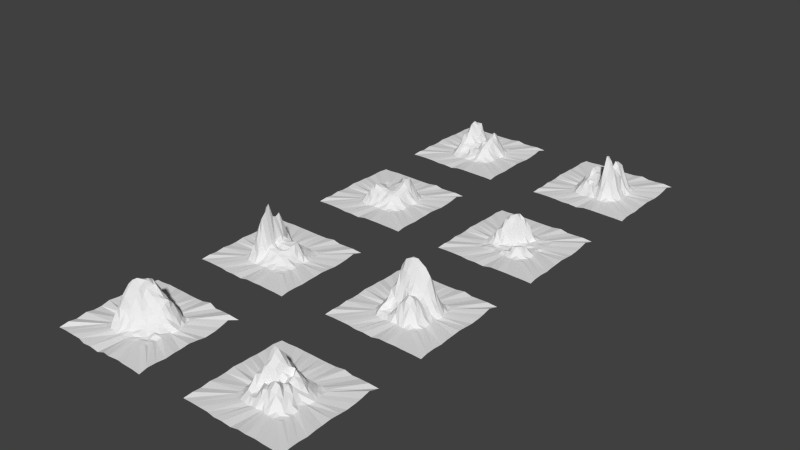 # Source: Mountain_B.blend  (saved by Blender 2.72.0; exported with 4.5.12 LTS)
import bpy
from mathutils import Matrix  # noqa: F401  (used for matrix-valued properties, if any)

bpy.ops.wm.read_factory_settings(use_empty=True)
scene = bpy.context.scene
scene.name = 'Scene'

# ---- collections
col_collection_1 = bpy.data.collections.new('Collection 1'); scene.collection.children.link(col_collection_1)

# ---- world
world_world = bpy.data.worlds.new('World'); scene.world = world_world
world_world.color = (0.05088, 0.05088, 0.05088)
world_world.use_sun_shadow = False
world_world.sun_shadow_jitter_overblur = 0.0
world_world.cycles.sampling_method = 'MANUAL'
world_world.cycles.sample_map_resolution = 256

# ---- meshes
me_landscape_011 = bpy.data.meshes.new('Landscape.011')
me_landscape_011.from_pydata([(-0.4964, -0.4975, 0.002561), (-0.4942, -0.4418, 0.004037), (-0.4859, -0.3476, -0.00545), (-0.5135, -0.2323, -0.002412), (-0.5152, -0.1548, -0.01054), (-0.515, -0.09106, 0.01608), (-0.5114, 0.003246, -0.0179), (-0.5025, 0.08542, 0.0002984), (-0.4954, 0.1617, 0.01566), (-0.5003, 0.2544, -0.002198), (-0.4933, 0.3067, -0.003553), (-0.498, 0.4159, -0.003199), (-0.5004, 0.5004, -0.0005306), (-0.4134, -0.5032, 0.0002723), (-0.4211, -0.4062, -0.005422), (-0.4148, -0.3475, 0.04634), (-0.4154, -0.2674, 0.144), (-0.406, -0.1717, 0.1919), (-0.4295, -0.07787, 0.2058), (-0.4288, -0.01335, 0.181), (-0.408, 0.09357, 0.1745), (-0.4358, 0.1733, 0.1268), (-0.4193, 0.2532, 0.07397), (-0.4097, 0.3313, 0.02383), (-0.3972, 0.3949, 0.004967), (-0.4182, 0.4979, 0.003679), (-0.3326, -0.5002, 0.001743), (-0.3502, -0.4247, 0.07851), (-0.3362, -0.3349, 0.2557), (-0.3221, -0.2559, 0.4736), (-0.3335, -0.1674, 0.5753), (-0.3443, -0.09699, 0.5569), (-0.3226, 0.003733, 0.3659), (-0.318, 0.09798, 0.4455), (-0.3352, 0.1622, 0.4153), (-0.33, 0.2591, 0.2686), (-0.3316, 0.3304, 0.1546), (-0.3485, 0.414, 0.04743), (-0.3347, 0.4894, -0.007443), (-0.25, -0.5, 7.082e-06), (-0.2333, -0.3994, 0.147), (-0.2498, -0.3337, 0.4044), (-0.2408, -0.2615, 0.6509), (-0.231, -0.153, 0.7096), (-0.2319, -0.09509, 0.918), (-0.2405, -0.002325, 0.6742), (-0.2647, 0.09174, 0.6288), (-0.2609, 0.1602, 0.6375), (-0.2498, 0.2503, 0.3899), (-0.231, 0.3317, 0.2511), (-0.2397, 0.4013, 0.1192), (-0.2534, 0.5061, 0.01923), (-0.1552, -0.5133, -0.01635), (-0.1489, -0.4188, 0.1544), (-0.1662, -0.3073, 0.4654), (-0.1682, -0.2684, 0.7933), (-0.1658, -0.1705, 0.891), (-0.1805, -0.07824, 1.002), (-0.1676, 0.0004428, 0.7267), (-0.1712, 0.07451, 0.7009), (-0.1672, 0.1517, 0.7475), (-0.1491, 0.2589, 0.4569), (-0.1509, 0.3335, 0.2725), (-0.1571, 0.4179, 0.1115), (-0.1467, 0.4908, 0.00587), (-0.096, -0.4899, -0.002826), (-0.08195, -0.4114, 0.04324), (-0.0739, -0.3183, 0.1257), (-0.07887, -0.24, 0.2227), (-0.0698, -0.1499, 0.2613), (-0.07175, -0.07187, 0.2583), (-0.08289, -0.01592, 0.3041), (-0.07333, 0.08869, 0.3455), (-0.08063, 0.156, 0.3102), (-0.09245, 0.2469, 0.1823), (-0.085, 0.3551, 0.1203), (-0.09825, 0.4175, 0.03881), (-0.09233, 0.5106, 0.02135), (-0.01236, -0.5102, 0.003423), (0.002542, -0.4049, 0.06378), (0.004781, -0.354, 0.1116), (0.001487, -0.2507, 0.2105), (0.02574, -0.1552, 0.2281), (0.002924, -0.08186, 0.2026), (-0.0108, -0.009162, 0.2441), (-0.02478, 0.07085, 0.2712), (0.0007875, 0.1757, 0.2637), (0.01951, 0.2275, 0.1724), (0.003311, 0.3264, 0.1128), (0.01097, 0.426, 0.04139), (-0.003606, 0.4976, 0.001891), (0.08985, -0.4746, -0.00365), (0.08434, -0.4117, 0.05681), (0.07673, -0.333, 0.1171), (0.08402, -0.242, 0.2021), (0.08332, -0.1752, 0.2219), (0.08457, -0.1038, 0.215), (0.07602, -0.008962, 0.2555), (0.07793, 0.07534, 0.264), (0.08591, 0.1715, 0.2508), (0.07604, 0.2354, 0.1681), (0.0991, 0.3212, 0.1177), (0.07818, 0.4131, 0.03888), (0.09956, 0.5077, -0.005033), (0.1594, -0.4993, -0.002104), (0.1676, -0.403, 0.0473), (0.161, -0.3439, 0.1172), (0.1658, -0.2504, 0.1831), (0.1649, -0.1664, 0.2194), (0.157, -0.09141, 0.201), (0.1838, -0.004764, 0.258), (0.1868, 0.09258, 0.2547), (0.1633, 0.1671, 0.2673), (0.158, 0.2394, 0.1071), (0.169, 0.3227, 0.08182), (0.1702, 0.3983, 0.01602), (0.1698, 0.5018, -0.001795), (0.2463, -0.5035, -0.003889), (0.2335, -0.4241, 0.03945), (0.2514, -0.3346, 0.07721), (0.2481, -0.2458, 0.1522), (0.2464, -0.1739, 0.1708), (0.2502, -0.08377, 0.2173), (0.2485, 0.0009495, 0.2469), (0.2627, 0.08357, 0.2752), (0.2551, 0.1664, 0.2704), (0.2532, 0.2505, 0.1245), (0.2432, 0.3361, 0.07658), (0.2666, 0.4293, 0.02592), (0.2481, 0.4958, -0.002819), (0.3573, -0.5172, 0.0008043), (0.3216, -0.409, 0.01692), (0.3422, -0.3218, 0.03348), (0.3153, -0.2535, 0.09832), (0.3321, -0.1659, 0.12), (0.3357, -0.08309, 0.1424), (0.3371, 0.006021, 0.1791), (0.3359, 0.08671, 0.1619), (0.3315, 0.167, 0.1631), (0.3131, 0.2423, 0.07638), (0.3311, 0.3411, 0.03494), (0.3405, 0.4209, 0.008194), (0.3352, 0.5015, -0.00177), (0.4185, -0.5034, 0.003485), (0.3894, -0.4117, 0.002181), (0.419, -0.3542, 0.01656), (0.4026, -0.2758, 0.03995), (0.417, -0.1856, 0.07061), (0.4203, -0.09489, 0.03165), (0.4093, 0.008463, 0.05627), (0.438, 0.09145, 0.0661), (0.4147, 0.1637, 0.0613), (0.4177, 0.2484, 0.0276), (0.4171, 0.333, 0.006364), (0.4216, 0.4156, -0.003958), (0.3977, 0.4883, 0.01032), (0.5018, -0.483, 0.01119), (0.5028, -0.4223, -0.001668), (0.5034, -0.33, 0.001096), (0.4991, -0.2501, -0.01304), (0.5126, -0.1641, 0.005203), (0.4977, -0.07139, 9.296e-05), (0.4802, 0.02094, -0.008123), (0.4882, 0.07303, -0.02387), (0.5224, 0.1626, -0.006849), (0.5012, 0.2447, -0.0007701), (0.5002, 0.3368, 0.0002381), (0.5063, 0.4307, 0.01026), (0.4971, 0.5067, 0.01279), (-1.004, -0.995, -0.008602), (-0.9833, -0.8344, 0.0211), (-0.9975, -0.6673, -0.002252), (-1.001, -0.4844, 0.01768), (-1.002, -0.3301, 0.0002933), (-1.011, -0.1648, -0.003006), (-1.011, 0.0002929, 0.01887), (-1.001, 0.1721, 0.01296), (-1.007, 0.3401, 0.008653), (-1.011, 0.4822, -0.006628), (-0.9914, 0.6435, 0.008536), (-1.025, 0.8367, -0.009907), (-0.9837, 0.9941, -0.002543), (-0.834, -0.9972, -0.0003971), (-0.8526, 0.9953, -0.006133), (-0.6637, -1.001, 0.001619), (-0.6645, 0.9999, 0.003726), (-0.4921, -0.9938, -0.007231), (-0.5008, 1.0, -0.0002035), (-0.3265, -1.016, -0.009914), (-0.3361, 0.9995, 0.0008782), (-0.1739, -1.008, -0.01033), (-0.1646, 0.9979, -0.001846), (0.005258, -1.006, -0.02844), (-0.002231, 0.9986, -0.002656), (0.164, -1.0, 0.002856), (0.1554, 1.005, -0.00485), (0.3291, -1.022, 0.01786), (0.3428, 1.008, 0.02188), (0.4899, -0.9903, -0.00302), (0.4961, 0.996, -0.005557), (0.648, -1.002, -0.0004132), (0.6477, 1.009, -0.01039), (0.8353, -1.001, -0.001719), (0.8358, 0.9863, 0.01092), (1.018, -1.008, -0.006663), (1.002, -0.8378, 0.002771), (0.9945, -0.6582, -0.003571), (1.015, -0.4983, 0.001734), (0.9995, -0.3196, -8.671e-06), (0.9895, -0.175, -0.007867), (0.9951, -0.002117, 0.007385), (1.005, 0.1735, -0.0002626), (1.006, 0.3215, -0.01418), (1.008, 0.5125, -0.002906), (0.9955, 0.6454, -0.0007776), (0.981, 0.8363, 0.01729), (1.007, 1.013, -0.0228)], [], [(13, 14, 1), (14, 15, 2), (15, 16, 3), (16, 17, 4), (17, 18, 5), (5, 18, 19), (6, 19, 20), (7, 20, 21), (8, 21, 22), (9, 22, 23), (10, 23, 24), (11, 24, 25), (26, 27, 14), (27, 28, 15), (28, 29, 16), (29, 30, 17), (17, 30, 31), (18, 31, 32), (32, 33, 20), (20, 33, 34), (21, 34, 35), (22, 35, 36), (23, 36, 37), (24, 37, 38), (39, 40, 27), (40, 41, 28), (41, 42, 29), (42, 43, 30), (43, 44, 31), (31, 44, 45), (45, 46, 33), (33, 46, 47), (34, 47, 48), (35, 48, 49), (36, 49, 50), (37, 50, 51), (52, 53, 40), (53, 54, 41), (54, 55, 42), (55, 56, 43), (56, 57, 44), (44, 57, 58), (45, 58, 59), (59, 60, 47), (47, 60, 61), (48, 61, 62), (49, 62, 63), (50, 63, 64), (52, 65, 66), (53, 66, 67), (54, 67, 68), (55, 68, 69), (56, 69, 70), (70, 71, 58), (58, 71, 72), (59, 72, 73), (73, 74, 61), (74, 75, 62), (75, 76, 63), (76, 77, 64), (78, 79, 66), (79, 80, 67), (67, 80, 81), (68, 81, 82), (82, 83, 70), (70, 83, 84), (71, 84, 85), (85, 86, 73), (86, 87, 74), (87, 88, 75), (88, 89, 76), (89, 90, 77), (78, 91, 92), (79, 92, 93), (80, 93, 94), (81, 94, 95), (82, 95, 96), (96, 97, 84), (84, 97, 98), (85, 98, 99), (99, 100, 87), (100, 101, 88), (101, 102, 89), (102, 103, 90), (91, 104, 105), (92, 105, 106), (93, 106, 107), (94, 107, 108), (108, 109, 96), (109, 110, 97), (97, 110, 111), (98, 111, 112), (112, 113, 100), (113, 114, 101), (114, 115, 102), (115, 116, 103), (104, 117, 118), (105, 118, 119), (106, 119, 120), (107, 120, 121), (108, 121, 122), (109, 122, 123), (123, 124, 111), (111, 124, 125), (125, 126, 113), (126, 127, 114), (127, 128, 115), (128, 129, 116), (117, 130, 131), (118, 131, 132), (119, 132, 133), (120, 133, 134), (121, 134, 135), (122, 135, 136), (136, 137, 124), (124, 137, 138), (138, 139, 126), (139, 140, 127), (140, 141, 128), (141, 142, 129), (130, 143, 144), (131, 144, 145), (132, 145, 146), (133, 146, 147), (134, 147, 148), (135, 148, 149), (149, 150, 137), (150, 151, 138), (151, 152, 139), (152, 153, 140), (153, 154, 141), (154, 155, 142), (144, 157, 158), (145, 158, 159), (146, 159, 160), (160, 161, 148), (148, 161, 162), (149, 162, 163), (163, 164, 151), (164, 165, 152), (165, 166, 153), (166, 167, 154), (52, 39, 186, 188), (38, 51, 187, 185), (1, 14, 2), (2, 15, 3), (3, 16, 4), (4, 17, 5), (6, 5, 19), (7, 6, 20), (8, 7, 21), (9, 8, 22), (10, 9, 23), (11, 10, 24), (26, 13, 182, 184), (13, 26, 14), (14, 27, 15), (15, 28, 16), (16, 29, 17), (18, 17, 31), (19, 18, 32), (19, 32, 20), (21, 20, 34), (22, 21, 35), (23, 22, 36), (24, 23, 37), (25, 24, 38), (26, 39, 27), (27, 40, 28), (28, 41, 29), (29, 42, 30), (30, 43, 31), (32, 31, 45), (32, 45, 33), (34, 33, 47), (35, 34, 48), (36, 35, 49), (37, 36, 50), (38, 37, 51), (39, 52, 40), (40, 53, 41), (41, 54, 42), (42, 55, 43), (43, 56, 44), (45, 44, 58), (46, 45, 59), (46, 59, 47), (48, 47, 61), (49, 48, 62), (50, 49, 63), (51, 50, 64), (53, 52, 66), (54, 53, 67), (55, 54, 68), (56, 55, 69), (57, 56, 70), (57, 70, 58), (59, 58, 72), (60, 59, 73), (60, 73, 61), (61, 74, 62), (62, 75, 63), (63, 76, 64), (65, 78, 66), (66, 79, 67), (68, 67, 81), (69, 68, 82), (69, 82, 70), (71, 70, 84), (72, 71, 85), (72, 85, 73), (73, 86, 74), (74, 87, 75), (75, 88, 76), (76, 89, 77), (79, 78, 92), (80, 79, 93), (81, 80, 94), (82, 81, 95), (83, 82, 96), (83, 96, 84), (85, 84, 98), (86, 85, 99), (86, 99, 87), (87, 100, 88), (88, 101, 89), (89, 102, 90), (92, 91, 105), (93, 92, 106), (94, 93, 107), (95, 94, 108), (95, 108, 96), (96, 109, 97), (98, 97, 111), (99, 98, 112), (99, 112, 100), (100, 113, 101), (101, 114, 102), (102, 115, 103), (105, 104, 118), (106, 105, 119), (107, 106, 120), (108, 107, 121), (109, 108, 122), (110, 109, 123), (110, 123, 111), (112, 111, 125), (112, 125, 113), (113, 126, 114), (114, 127, 115), (115, 128, 116), (118, 117, 131), (119, 118, 132), (120, 119, 133), (121, 120, 134), (122, 121, 135), (123, 122, 136), (123, 136, 124), (125, 124, 138), (125, 138, 126), (126, 139, 127), (127, 140, 128), (128, 141, 129), (131, 130, 144), (132, 131, 145), (133, 132, 146), (134, 133, 147), (135, 134, 148), (136, 135, 149), (136, 149, 137), (137, 150, 138), (138, 151, 139), (139, 152, 140), (140, 153, 141), (141, 154, 142), (144, 143, 157), (145, 144, 158), (146, 145, 159), (147, 146, 160), (147, 160, 148), (149, 148, 162), (150, 149, 163), (150, 163, 151), (151, 164, 152), (152, 165, 153), (153, 166, 154), (154, 167, 155), (168, 155, 167), (12, 11, 25), (13, 1, 0), (156, 157, 143), (142, 155, 203, 201), (8, 9, 178, 177), (3, 4, 173, 172), (51, 64, 189, 187), (25, 183, 181, 12), (7, 8, 177, 176), (77, 90, 193, 191), (116, 129, 199, 197), (159, 158, 206, 207), (65, 52, 188, 190), (156, 204, 205, 157), (167, 166, 214, 215), (158, 157, 205, 206), (162, 161, 209, 210), (160, 159, 207, 208), (143, 202, 204, 156), (161, 160, 208, 209), (90, 103, 195, 193), (4, 5, 174, 173), (12, 181, 180, 11), (64, 77, 191, 189), (1, 170, 169, 0), (25, 38, 185, 183), (10, 11, 180, 179), (6, 7, 176, 175), (129, 142, 201, 199), (1, 2, 171, 170), (166, 165, 213, 214), (0, 169, 182, 13), (2, 3, 172, 171), (9, 10, 179, 178), (104, 91, 194, 196), (39, 26, 184, 186), (91, 78, 192, 194), (143, 130, 200, 202), (164, 163, 211, 212), (117, 104, 196, 198), (78, 65, 190, 192), (165, 164, 212, 213), (103, 116, 197, 195), (167, 215, 216, 168), (168, 216, 203, 155), (163, 162, 210, 211), (130, 117, 198, 200), (5, 6, 175, 174)])
me_landscape_011.use_remesh_preserve_volume = False
me_landscape_011.use_remesh_preserve_attributes = False
me_landscape_011.use_mirror_vertex_groups = False
me_landscape_011.update()
me_landscape_010 = bpy.data.meshes.new('Landscape.010')
me_landscape_010.from_pydata([(-0.4964, -0.4975, 0.002561), (-0.4942, -0.4418, 0.004037), (-0.4859, -0.3476, -0.00545), (-0.5135, -0.2323, -0.002412), (-0.5152, -0.1548, -0.01054), (-0.515, -0.09106, 0.01608), (-0.5114, 0.003246, -0.0179), (-0.5025, 0.08542, 0.0002984), (-0.4954, 0.1617, 0.01566), (-0.5003, 0.2544, -0.002198), (-0.4933, 0.3067, -0.003553), (-0.498, 0.4159, -0.003199), (-0.5004, 0.5004, -0.0005306), (-0.4134, -0.5032, 0.0002723), (-0.4211, -0.4062, -0.00573), (-0.4148, -0.3475, 0.009055), (-0.4154, -0.2674, 0.04168), (-0.406, -0.1717, 0.07632), (-0.4295, -0.07787, 0.1099), (-0.4288, -0.01335, 0.1007), (-0.408, 0.09357, 0.1108), (-0.4358, 0.1733, 0.08271), (-0.4193, 0.2532, 0.078), (-0.4097, 0.3313, 0.02523), (-0.3972, 0.3949, 0.004881), (-0.4182, 0.4979, 0.003679), (-0.3326, -0.5002, 0.001743), (-0.3502, -0.4247, 0.04155), (-0.3362, -0.3349, 0.09878), (-0.3221, -0.2559, 0.1598), (-0.3335, -0.1674, 0.1832), (-0.3443, -0.09699, 0.2571), (-0.3226, 0.003733, 0.2514), (-0.318, 0.09798, 0.2578), (-0.3352, 0.1622, 0.238), (-0.33, 0.2591, 0.1718), (-0.3316, 0.3304, 0.1091), (-0.3485, 0.414, 0.02447), (-0.3347, 0.4894, -0.007443), (-0.25, -0.5, 7.082e-06), (-0.2333, -0.3994, 0.06887), (-0.2498, -0.3337, 0.138), (-0.2408, -0.2615, 0.217), (-0.231, -0.153, 0.2701), (-0.2319, -0.09509, 0.3833), (-0.2405, -0.002325, 0.4204), (-0.2647, 0.09174, 0.3616), (-0.2609, 0.1602, 0.3839), (-0.2498, 0.2503, 0.2788), (-0.231, 0.3317, 0.1987), (-0.2397, 0.4013, 0.07248), (-0.2534, 0.5061, 0.01923), (-0.1552, -0.5133, -0.01635), (-0.1489, -0.4188, 0.05143), (-0.1662, -0.3073, 0.152), (-0.1682, -0.2684, 0.259), (-0.1658, -0.1705, 0.252), (-0.1805, -0.07824, 0.3289), (-0.1676, 0.0004428, 0.3364), (-0.1712, 0.07451, 0.3543), (-0.1672, 0.1517, 0.3711), (-0.1491, 0.2589, 0.3544), (-0.1509, 0.3335, 0.202), (-0.1571, 0.4179, 0.06053), (-0.1467, 0.4908, 0.00587), (-0.096, -0.4899, -0.002826), (-0.08195, -0.4114, 0.05907), (-0.0739, -0.3183, 0.1622), (-0.07887, -0.24, 0.2284), (-0.0698, -0.1499, 0.279), (-0.07175, -0.07187, 0.347), (-0.08289, -0.01592, 0.3306), (-0.07333, 0.08869, 0.342), (-0.08063, 0.156, 0.3476), (-0.09245, 0.2469, 0.3701), (-0.085, 0.3551, 0.2308), (-0.09825, 0.4175, 0.08761), (-0.09233, 0.5106, 0.02135), (-0.01236, -0.5102, 0.003423), (0.002542, -0.4049, 0.06901), (0.004781, -0.354, 0.1636), (0.001487, -0.2507, 0.2285), (0.02574, -0.1552, 0.3115), (0.002924, -0.08186, 0.3502), (-0.0108, -0.009162, 0.3325), (-0.02478, 0.07085, 0.3651), (0.0007875, 0.1757, 0.3583), (0.01951, 0.2275, 0.3477), (0.003311, 0.3264, 0.241), (0.01097, 0.426, 0.09019), (-0.003606, 0.4976, 0.001891), (0.08985, -0.4746, -0.00365), (0.08434, -0.4117, 0.0807), (0.07673, -0.333, 0.2162), (0.08402, -0.242, 0.321), (0.08332, -0.1752, 0.3581), (0.08457, -0.1038, 0.4157), (0.07602, -0.008962, 0.444), (0.07793, 0.07534, 0.4304), (0.08591, 0.1715, 0.373), (0.07604, 0.2354, 0.3867), (0.0991, 0.3212, 0.2894), (0.07818, 0.4131, 0.09943), (0.09956, 0.5077, -0.005033), (0.1594, -0.4993, -0.002104), (0.1676, -0.403, 0.1716), (0.161, -0.3439, 0.5453), (0.1658, -0.2504, 0.853), (0.1649, -0.1664, 0.8247), (0.157, -0.09141, 0.5721), (0.1838, -0.004764, 0.5414), (0.1868, 0.09258, 0.6417), (0.1633, 0.1671, 0.5854), (0.158, 0.2394, 0.5719), (0.169, 0.3227, 0.3859), (0.1702, 0.3983, 0.1282), (0.1698, 0.5018, -0.001795), (0.2463, -0.5035, -0.003889), (0.2335, -0.4241, 0.147), (0.2514, -0.3346, 0.4242), (0.2481, -0.2458, 0.687), (0.2464, -0.1739, 0.7254), (0.2502, -0.08377, 0.4956), (0.2485, 0.0009495, 0.4835), (0.2627, 0.08357, 0.5511), (0.2551, 0.1664, 0.5367), (0.2532, 0.2505, 0.519), (0.2432, 0.3361, 0.3517), (0.2666, 0.4293, 0.1194), (0.2481, 0.4958, -0.002819), (0.3573, -0.5172, 0.0008043), (0.3216, -0.409, 0.06892), (0.3422, -0.3218, 0.2389), (0.3153, -0.2535, 0.3448), (0.3321, -0.1659, 0.4519), (0.3357, -0.08309, 0.3862), (0.3371, 0.006021, 0.388), (0.3359, 0.08671, 0.3405), (0.3315, 0.167, 0.3047), (0.3131, 0.2423, 0.3813), (0.3311, 0.3411, 0.2353), (0.3405, 0.4209, 0.05953), (0.3352, 0.5015, -0.00177), (0.4185, -0.5034, 0.003485), (0.3894, -0.4117, 0.002712), (0.419, -0.3542, 0.05633), (0.4026, -0.2758, 0.132), (0.417, -0.1856, 0.1817), (0.4203, -0.09489, 0.1247), (0.4093, 0.008463, 0.1331), (0.438, 0.09145, 0.1347), (0.4147, 0.1637, 0.1326), (0.4177, 0.2484, 0.1362), (0.4171, 0.333, 0.05506), (0.4216, 0.4156, -0.003372), (0.3977, 0.4883, 0.01032), (0.5018, -0.483, 0.01119), (0.5028, -0.4223, -0.001668), (0.5034, -0.33, 0.001096), (0.4991, -0.2501, -0.01304), (0.5126, -0.1641, 0.005203), (0.4977, -0.07139, 9.296e-05), (0.4802, 0.02094, -0.008123), (0.4882, 0.07303, -0.02387), (0.5224, 0.1626, -0.006849), (0.5012, 0.2447, -0.0007701), (0.5002, 0.3368, 0.0002381), (0.5063, 0.4307, 0.01026), (0.4971, 0.5067, 0.01279), (-1.005, -0.9953, -0.008602), (-0.9837, -0.8347, 0.0211), (-0.9979, -0.6676, -0.002252), (-1.001, -0.4846, 0.01768), (-1.002, -0.3302, 0.0002932), (-1.011, -0.1649, -0.003006), (-1.011, 0.0002929, 0.01887), (-1.002, 0.1722, 0.01296), (-1.008, 0.3403, 0.008653), (-1.011, 0.4824, -0.006628), (-0.9917, 0.6437, 0.008536), (-1.026, 0.837, -0.009908), (-0.9841, 0.9944, -0.002543), (-0.8343, -0.9975, -0.0003972), (-0.8529, 0.9956, -0.006133), (-0.664, -1.001, 0.001619), (-0.6648, 1.0, 0.003726), (-0.4923, -0.9942, -0.007231), (-0.501, 1.0, -0.0002036), (-0.3266, -1.017, -0.009914), (-0.3362, 0.9998, 0.0008781), (-0.1739, -1.008, -0.01033), (-0.1647, 0.9983, -0.001846), (0.005258, -1.006, -0.02844), (-0.002231, 0.999, -0.002657), (0.1641, -1.001, 0.002856), (0.1554, 1.005, -0.00485), (0.3293, -1.022, 0.01786), (0.343, 1.009, 0.02188), (0.4901, -0.9907, -0.00302), (0.4963, 0.9964, -0.005557), (0.6482, -1.002, -0.0004133), (0.6479, 1.009, -0.01039), (0.8356, -1.002, -0.001719), (0.8361, 0.9867, 0.01092), (1.019, -1.008, -0.006663), (1.003, -0.8381, 0.002771), (0.9949, -0.6585, -0.003571), (1.016, -0.4984, 0.001734), (0.9999, -0.3197, -8.775e-06), (0.9899, -0.175, -0.007867), (0.9955, -0.002117, 0.007385), (1.006, 0.1736, -0.0002627), (1.006, 0.3216, -0.01418), (1.008, 0.5127, -0.002906), (0.9959, 0.6456, -0.0007777), (0.9813, 0.8366, 0.01729), (1.008, 1.013, -0.0228)], [], [(13, 14, 1), (14, 15, 2), (15, 16, 3), (16, 17, 4), (17, 18, 5), (5, 18, 19), (19, 20, 7), (7, 20, 21), (8, 21, 22), (9, 22, 23), (10, 23, 24), (11, 24, 25), (26, 27, 14), (27, 28, 15), (28, 29, 16), (29, 30, 17), (30, 31, 18), (31, 32, 19), (19, 32, 33), (20, 33, 34), (21, 34, 35), (22, 35, 36), (23, 36, 37), (24, 37, 38), (39, 40, 27), (40, 41, 28), (41, 42, 29), (42, 43, 30), (43, 44, 31), (44, 45, 32), (32, 45, 46), (46, 47, 34), (34, 47, 48), (35, 48, 49), (36, 49, 50), (37, 50, 51), (52, 53, 40), (53, 54, 41), (54, 55, 42), (42, 55, 56), (43, 56, 57), (44, 57, 58), (58, 59, 46), (59, 60, 47), (47, 60, 61), (48, 61, 62), (49, 62, 63), (50, 63, 64), (65, 66, 53), (66, 67, 54), (54, 67, 68), (68, 69, 56), (69, 70, 57), (70, 71, 58), (58, 71, 72), (59, 72, 73), (73, 74, 61), (61, 74, 75), (62, 75, 76), (63, 76, 77), (78, 79, 66), (79, 80, 67), (80, 81, 68), (81, 82, 69), (82, 83, 70), (83, 84, 71), (84, 85, 72), (85, 86, 73), (73, 86, 87), (87, 88, 75), (75, 88, 89), (89, 90, 77), (91, 92, 79), (92, 93, 80), (93, 94, 81), (94, 95, 82), (95, 96, 83), (96, 97, 84), (84, 97, 98), (85, 98, 99), (86, 99, 100), (87, 100, 101), (88, 101, 102), (89, 102, 103), (104, 105, 92), (105, 106, 93), (106, 107, 94), (107, 108, 95), (95, 108, 109), (96, 109, 110), (110, 111, 98), (98, 111, 112), (99, 112, 113), (100, 113, 114), (101, 114, 115), (102, 115, 116), (104, 117, 118), (105, 118, 119), (106, 119, 120), (107, 120, 121), (121, 122, 109), (122, 123, 110), (110, 123, 124), (124, 125, 112), (125, 126, 113), (126, 127, 114), (127, 128, 115), (128, 129, 116), (117, 130, 131), (118, 131, 132), (119, 132, 133), (120, 133, 134), (134, 135, 122), (135, 136, 123), (123, 136, 137), (137, 138, 125), (125, 138, 139), (139, 140, 127), (140, 141, 128), (141, 142, 129), (130, 143, 144), (131, 144, 145), (132, 145, 146), (133, 146, 147), (147, 148, 135), (148, 149, 136), (149, 150, 137), (150, 151, 138), (138, 151, 152), (152, 153, 140), (153, 154, 141), (154, 155, 142), (144, 157, 158), (145, 158, 159), (146, 159, 160), (160, 161, 148), (161, 162, 149), (162, 163, 150), (150, 163, 164), (151, 164, 165), (165, 166, 153), (166, 167, 154), (52, 39, 186, 188), (38, 51, 187, 185), (1, 14, 2), (2, 15, 3), (3, 16, 4), (4, 17, 5), (6, 5, 19), (6, 19, 7), (8, 7, 21), (9, 8, 22), (10, 9, 23), (11, 10, 24), (26, 13, 182, 184), (13, 26, 14), (14, 27, 15), (15, 28, 16), (16, 29, 17), (17, 30, 18), (18, 31, 19), (20, 19, 33), (21, 20, 34), (22, 21, 35), (23, 22, 36), (24, 23, 37), (25, 24, 38), (26, 39, 27), (27, 40, 28), (28, 41, 29), (29, 42, 30), (30, 43, 31), (31, 44, 32), (33, 32, 46), (33, 46, 34), (35, 34, 48), (36, 35, 49), (37, 36, 50), (38, 37, 51), (39, 52, 40), (40, 53, 41), (41, 54, 42), (43, 42, 56), (44, 43, 57), (45, 44, 58), (45, 58, 46), (46, 59, 47), (48, 47, 61), (49, 48, 62), (50, 49, 63), (51, 50, 64), (52, 65, 53), (53, 66, 54), (55, 54, 68), (55, 68, 56), (56, 69, 57), (57, 70, 58), (59, 58, 72), (60, 59, 73), (60, 73, 61), (62, 61, 75), (63, 62, 76), (64, 63, 77), (65, 78, 66), (66, 79, 67), (67, 80, 68), (68, 81, 69), (69, 82, 70), (70, 83, 71), (71, 84, 72), (72, 85, 73), (74, 73, 87), (74, 87, 75), (76, 75, 89), (76, 89, 77), (78, 91, 79), (79, 92, 80), (80, 93, 81), (81, 94, 82), (82, 95, 83), (83, 96, 84), (85, 84, 98), (86, 85, 99), (87, 86, 100), (88, 87, 101), (89, 88, 102), (90, 89, 103), (91, 104, 92), (92, 105, 93), (93, 106, 94), (94, 107, 95), (96, 95, 109), (97, 96, 110), (97, 110, 98), (99, 98, 112), (100, 99, 113), (101, 100, 114), (102, 101, 115), (103, 102, 116), (105, 104, 118), (106, 105, 119), (107, 106, 120), (108, 107, 121), (108, 121, 109), (109, 122, 110), (111, 110, 124), (111, 124, 112), (112, 125, 113), (113, 126, 114), (114, 127, 115), (115, 128, 116), (118, 117, 131), (119, 118, 132), (120, 119, 133), (121, 120, 134), (121, 134, 122), (122, 135, 123), (124, 123, 137), (124, 137, 125), (126, 125, 139), (126, 139, 127), (127, 140, 128), (128, 141, 129), (131, 130, 144), (132, 131, 145), (133, 132, 146), (134, 133, 147), (134, 147, 135), (135, 148, 136), (136, 149, 137), (137, 150, 138), (139, 138, 152), (139, 152, 140), (140, 153, 141), (141, 154, 142), (144, 143, 157), (145, 144, 158), (146, 145, 159), (147, 146, 160), (147, 160, 148), (148, 161, 149), (149, 162, 150), (151, 150, 164), (152, 151, 165), (152, 165, 153), (153, 166, 154), (154, 167, 155), (12, 11, 25), (142, 155, 203, 201), (8, 9, 178, 177), (3, 4, 173, 172), (51, 64, 189, 187), (25, 183, 181, 12), (7, 8, 177, 176), (77, 90, 193, 191), (116, 129, 199, 197), (159, 158, 206, 207), (65, 52, 188, 190), (156, 204, 205, 157), (167, 166, 214, 215), (158, 157, 205, 206), (162, 161, 209, 210), (160, 159, 207, 208), (143, 202, 204, 156), (161, 160, 208, 209), (168, 155, 167), (90, 103, 195, 193), (4, 5, 174, 173), (12, 181, 180, 11), (64, 77, 191, 189), (1, 170, 169, 0), (25, 38, 185, 183), (156, 157, 143), (10, 11, 180, 179), (6, 7, 176, 175), (129, 142, 201, 199), (1, 2, 171, 170), (166, 165, 213, 214), (0, 169, 182, 13), (2, 3, 172, 171), (9, 10, 179, 178), (104, 91, 194, 196), (39, 26, 184, 186), (91, 78, 192, 194), (143, 130, 200, 202), (164, 163, 211, 212), (117, 104, 196, 198), (78, 65, 190, 192), (165, 164, 212, 213), (103, 116, 197, 195), (167, 215, 216, 168), (168, 216, 203, 155), (13, 1, 0), (163, 162, 210, 211), (130, 117, 198, 200), (5, 6, 175, 174)])
me_landscape_010.use_remesh_preserve_volume = False
me_landscape_010.use_remesh_preserve_attributes = False
me_landscape_010.use_mirror_vertex_groups = False
me_landscape_010.update()
me_landscape_007 = bpy.data.meshes.new('Landscape.007')
me_landscape_007.from_pydata([(-0.4964, -0.4975, 0.002561), (-0.4942, -0.4418, 0.004037), (-0.4859, -0.3476, -0.00545), (-0.5135, -0.2323, -0.002412), (-0.5152, -0.1548, -0.01054), (-0.515, -0.09106, 0.01608), (-0.5114, 0.003246, -0.0179), (-0.5025, 0.08542, 0.0002984), (-0.4954, 0.1617, 0.01566), (-0.5003, 0.2544, -0.002198), (-0.4933, 0.3067, -0.003553), (-0.498, 0.4159, -0.003199), (-0.5004, 0.5004, -0.0005306), (-0.4134, -0.5032, 0.0002723), (-0.4211, -0.4062, -0.005797), (-0.4148, -0.3475, 0.01293), (-0.4154, -0.2674, 0.05064), (-0.406, -0.1717, 0.1173), (-0.4295, -0.07787, 0.1447), (-0.4288, -0.01335, 0.1363), (-0.408, 0.09357, 0.1415), (-0.4358, 0.1733, 0.1093), (-0.4193, 0.2532, 0.1157), (-0.4097, 0.3313, 0.04078), (-0.3972, 0.3949, 0.004903), (-0.4182, 0.4979, 0.003679), (-0.3326, -0.5002, 0.001743), (-0.3502, -0.4247, 0.02764), (-0.3362, -0.3349, 0.08635), (-0.3221, -0.2559, 0.1873), (-0.3335, -0.1674, 0.2776), (-0.3443, -0.09699, 0.2814), (-0.3226, 0.003733, 0.2756), (-0.318, 0.09798, 0.3436), (-0.3352, 0.1622, 0.3156), (-0.33, 0.2591, 0.2919), (-0.3316, 0.3304, 0.1653), (-0.3485, 0.414, 0.02515), (-0.3347, 0.4894, -0.007443), (-0.25, -0.5, 7.082e-06), (-0.2333, -0.3994, 0.0648), (-0.2498, -0.3337, 0.05627), (-0.2408, -0.2615, 0.146), (-0.231, -0.153, 0.3177), (-0.2319, -0.09509, 0.4116), (-0.2405, -0.002325, 0.4653), (-0.2647, 0.09174, 0.5759), (-0.2609, 0.1602, 0.6284), (-0.2498, 0.2503, 0.4745), (-0.231, 0.3317, 0.2593), (-0.2397, 0.4013, 0.0792), (-0.2534, 0.5061, 0.01923), (-0.1552, -0.5133, -0.01635), (-0.1489, -0.4188, 0.07576), (-0.1662, -0.3073, 0.08422), (-0.1682, -0.2684, 0.1106), (-0.1658, -0.1705, 0.1933), (-0.1805, -0.07824, 0.4448), (-0.1676, 0.0004428, 0.5042), (-0.1712, 0.07451, 0.5913), (-0.1672, 0.1517, 0.623), (-0.1491, 0.2589, 0.498), (-0.1509, 0.3335, 0.2716), (-0.1571, 0.4179, 0.06964), (-0.1467, 0.4908, 0.00587), (-0.096, -0.4899, -0.002826), (-0.08195, -0.4114, 0.1017), (-0.0739, -0.3183, 0.1804), (-0.07887, -0.24, 0.2346), (-0.0698, -0.1499, 0.1721), (-0.07175, -0.07187, 0.1765), (-0.08289, -0.01592, 0.3883), (-0.07333, 0.08869, 0.4766), (-0.08063, 0.156, 0.5038), (-0.09245, 0.2469, 0.4385), (-0.085, 0.3551, 0.2672), (-0.09825, 0.4175, 0.09832), (-0.09233, 0.5106, 0.02135), (-0.01236, -0.5102, 0.003423), (0.002542, -0.4049, 0.1341), (0.004781, -0.354, 0.2615), (0.001487, -0.2507, 0.2689), (0.02574, -0.1552, 0.2157), (0.002924, -0.08186, 0.1358), (-0.0108, -0.009162, 0.2473), (-0.02478, 0.07085, 0.3229), (0.0007875, 0.1757, 0.3713), (0.01951, 0.2275, 0.3384), (0.003311, 0.3264, 0.2204), (0.01097, 0.426, 0.09897), (-0.003606, 0.4976, 0.001891), (0.08985, -0.4746, -0.00365), (0.08434, -0.4117, 0.1149), (0.07673, -0.333, 0.2724), (0.08402, -0.242, 0.366), (0.08332, -0.1752, 0.3321), (0.08457, -0.1038, 0.2071), (0.07602, -0.008962, 0.1832), (0.07793, 0.07534, 0.2542), (0.08591, 0.1715, 0.2272), (0.07604, 0.2354, 0.345), (0.0991, 0.3212, 0.2172), (0.07818, 0.4131, 0.07056), (0.09956, 0.5077, -0.005033), (0.1594, -0.4993, -0.002104), (0.1676, -0.403, 0.1229), (0.161, -0.3439, 0.3063), (0.1658, -0.2504, 0.4072), (0.1649, -0.1664, 0.3592), (0.157, -0.09141, 0.2843), (0.1838, -0.004764, 0.2723), (0.1868, 0.09258, 0.3225), (0.1633, 0.1671, 0.376), (0.158, 0.2394, 0.2966), (0.169, 0.3227, 0.1751), (0.1702, 0.3983, 0.02584), (0.1698, 0.5018, -0.001795), (0.2463, -0.5035, -0.003889), (0.2335, -0.4241, 0.1129), (0.2514, -0.3346, 0.267), (0.2481, -0.2458, 0.3729), (0.2464, -0.1739, 0.2624), (0.2502, -0.08377, 0.3075), (0.2485, 0.0009495, 0.2324), (0.2627, 0.08357, 0.2912), (0.2551, 0.1664, 0.2957), (0.2532, 0.2505, 0.2276), (0.2432, 0.3361, 0.1082), (0.2666, 0.4293, 0.02952), (0.2481, 0.4958, -0.002819), (0.3573, -0.5172, 0.0008043), (0.3216, -0.409, 0.0454), (0.3422, -0.3218, 0.1327), (0.3153, -0.2535, 0.1737), (0.3321, -0.1659, 0.1567), (0.3357, -0.08309, 0.1582), (0.3371, 0.006021, 0.1523), (0.3359, 0.08671, 0.1338), (0.3315, 0.167, 0.1752), (0.3131, 0.2423, 0.1192), (0.3311, 0.3411, 0.04647), (0.3405, 0.4209, 0.01111), (0.3352, 0.5015, -0.00177), (0.4185, -0.5034, 0.003485), (0.3894, -0.4117, 0.002492), (0.419, -0.3542, 0.03572), (0.4026, -0.2758, 0.06073), (0.417, -0.1856, 0.07531), (0.4203, -0.09489, 0.02328), (0.4093, 0.008463, 0.04123), (0.438, 0.09145, 0.06371), (0.4147, 0.1637, 0.06807), (0.4177, 0.2484, 0.04725), (0.4171, 0.333, 0.01468), (0.4216, 0.4156, -0.003838), (0.3977, 0.4883, 0.01032), (0.5018, -0.483, 0.01119), (0.5028, -0.4223, -0.001668), (0.5034, -0.33, 0.001096), (0.4991, -0.2501, -0.01304), (0.5126, -0.1641, 0.005203), (0.4977, -0.07139, 9.296e-05), (0.4802, 0.02094, -0.008123), (0.4882, 0.07303, -0.02387), (0.5224, 0.1626, -0.006849), (0.5012, 0.2447, -0.0007701), (0.5002, 0.3368, 0.0002381), (0.5063, 0.4307, 0.01026), (0.4971, 0.5067, 0.01279), (-1.005, -0.9953, -0.008602), (-0.9837, -0.8347, 0.0211), (-0.9979, -0.6676, -0.002252), (-1.001, -0.4846, 0.01768), (-1.002, -0.3302, 0.0002934), (-1.011, -0.1649, -0.003006), (-1.011, 0.0002929, 0.01887), (-1.002, 0.1722, 0.01296), (-1.008, 0.3403, 0.008653), (-1.011, 0.4824, -0.006628), (-0.9917, 0.6437, 0.008536), (-1.026, 0.837, -0.009907), (-0.9841, 0.9944, -0.002543), (-0.8343, -0.9975, -0.0003971), (-0.8529, 0.9956, -0.006133), (-0.664, -1.001, 0.001619), (-0.6648, 1.0, 0.003726), (-0.4923, -0.9942, -0.007231), (-0.501, 1.0, -0.0002034), (-0.3266, -1.017, -0.009914), (-0.3362, 0.9998, 0.0008782), (-0.1739, -1.008, -0.01033), (-0.1647, 0.9983, -0.001846), (0.005258, -1.006, -0.02844), (-0.002231, 0.999, -0.002656), (0.1641, -1.001, 0.002856), (0.1554, 1.005, -0.00485), (0.3293, -1.022, 0.01786), (0.343, 1.009, 0.02188), (0.4901, -0.9907, -0.00302), (0.4963, 0.9964, -0.005557), (0.6482, -1.002, -0.0004131), (0.6479, 1.009, -0.01039), (0.8356, -1.002, -0.001719), (0.8361, 0.9867, 0.01092), (1.019, -1.008, -0.006663), (1.003, -0.8381, 0.002771), (0.9949, -0.6585, -0.003571), (1.016, -0.4984, 0.001734), (0.9999, -0.3197, -8.641e-06), (0.9899, -0.175, -0.007867), (0.9955, -0.002117, 0.007385), (1.006, 0.1736, -0.0002626), (1.006, 0.3216, -0.01418), (1.008, 0.5127, -0.002906), (0.9959, 0.6456, -0.0007776), (0.9813, 0.8366, 0.01729), (1.008, 1.013, -0.0228)], [], [(13, 14, 1), (14, 15, 2), (15, 16, 3), (16, 17, 4), (17, 18, 5), (5, 18, 19), (19, 20, 7), (7, 20, 21), (8, 21, 22), (9, 22, 23), (10, 23, 24), (11, 24, 25), (26, 27, 14), (27, 28, 15), (28, 29, 16), (29, 30, 17), (30, 31, 18), (31, 32, 19), (32, 33, 20), (20, 33, 34), (21, 34, 35), (22, 35, 36), (23, 36, 37), (24, 37, 38), (39, 40, 27), (40, 41, 28), (28, 41, 42), (42, 43, 30), (43, 44, 31), (44, 45, 32), (45, 46, 33), (46, 47, 34), (34, 47, 48), (35, 48, 49), (36, 49, 50), (37, 50, 51), (52, 53, 40), (53, 54, 41), (41, 54, 55), (42, 55, 56), (43, 56, 57), (57, 58, 45), (58, 59, 46), (59, 60, 47), (47, 60, 61), (48, 61, 62), (49, 62, 63), (50, 63, 64), (65, 66, 53), (66, 67, 54), (67, 68, 55), (68, 69, 56), (56, 69, 70), (57, 70, 71), (58, 71, 72), (59, 72, 73), (73, 74, 61), (74, 75, 62), (62, 75, 76), (63, 76, 77), (78, 79, 66), (79, 80, 67), (80, 81, 68), (68, 81, 82), (82, 83, 70), (70, 83, 84), (71, 84, 85), (72, 85, 86), (86, 87, 74), (87, 88, 75), (88, 89, 76), (89, 90, 77), (78, 91, 92), (79, 92, 93), (93, 94, 81), (81, 94, 95), (82, 95, 96), (96, 97, 84), (84, 97, 98), (85, 98, 99), (86, 99, 100), (100, 101, 88), (101, 102, 89), (102, 103, 90), (104, 105, 92), (105, 106, 93), (106, 107, 94), (94, 107, 108), (95, 108, 109), (96, 109, 110), (110, 111, 98), (111, 112, 99), (112, 113, 100), (113, 114, 101), (114, 115, 102), (115, 116, 103), (104, 117, 118), (105, 118, 119), (106, 119, 120), (120, 121, 108), (121, 122, 109), (122, 123, 110), (110, 123, 124), (111, 124, 125), (125, 126, 113), (126, 127, 114), (127, 128, 115), (128, 129, 116), (117, 130, 131), (118, 131, 132), (119, 132, 133), (133, 134, 121), (121, 134, 135), (135, 136, 123), (123, 136, 137), (124, 137, 138), (138, 139, 126), (139, 140, 127), (140, 141, 128), (141, 142, 129), (130, 143, 144), (131, 144, 145), (132, 145, 146), (146, 147, 134), (147, 148, 135), (148, 149, 136), (136, 149, 150), (137, 150, 151), (151, 152, 139), (152, 153, 140), (153, 154, 141), (154, 155, 142), (144, 157, 158), (145, 158, 159), (159, 160, 147), (160, 161, 148), (148, 161, 162), (149, 162, 163), (150, 163, 164), (164, 165, 152), (165, 166, 153), (166, 167, 154), (52, 39, 186, 188), (38, 51, 187, 185), (1, 14, 2), (2, 15, 3), (3, 16, 4), (4, 17, 5), (6, 5, 19), (6, 19, 7), (8, 7, 21), (9, 8, 22), (10, 9, 23), (11, 10, 24), (26, 13, 182, 184), (13, 26, 14), (14, 27, 15), (15, 28, 16), (16, 29, 17), (17, 30, 18), (18, 31, 19), (19, 32, 20), (21, 20, 34), (22, 21, 35), (23, 22, 36), (24, 23, 37), (25, 24, 38), (26, 39, 27), (27, 40, 28), (29, 28, 42), (29, 42, 30), (30, 43, 31), (31, 44, 32), (32, 45, 33), (33, 46, 34), (35, 34, 48), (36, 35, 49), (37, 36, 50), (38, 37, 51), (39, 52, 40), (40, 53, 41), (42, 41, 55), (43, 42, 56), (44, 43, 57), (44, 57, 45), (45, 58, 46), (46, 59, 47), (48, 47, 61), (49, 48, 62), (50, 49, 63), (51, 50, 64), (52, 65, 53), (53, 66, 54), (54, 67, 55), (55, 68, 56), (57, 56, 70), (58, 57, 71), (59, 58, 72), (60, 59, 73), (60, 73, 61), (61, 74, 62), (63, 62, 76), (64, 63, 77), (65, 78, 66), (66, 79, 67), (67, 80, 68), (69, 68, 82), (69, 82, 70), (71, 70, 84), (72, 71, 85), (73, 72, 86), (73, 86, 74), (74, 87, 75), (75, 88, 76), (76, 89, 77), (79, 78, 92), (80, 79, 93), (80, 93, 81), (82, 81, 95), (83, 82, 96), (83, 96, 84), (85, 84, 98), (86, 85, 99), (87, 86, 100), (87, 100, 88), (88, 101, 89), (89, 102, 90), (91, 104, 92), (92, 105, 93), (93, 106, 94), (95, 94, 108), (96, 95, 109), (97, 96, 110), (97, 110, 98), (98, 111, 99), (99, 112, 100), (100, 113, 101), (101, 114, 102), (102, 115, 103), (105, 104, 118), (106, 105, 119), (107, 106, 120), (107, 120, 108), (108, 121, 109), (109, 122, 110), (111, 110, 124), (112, 111, 125), (112, 125, 113), (113, 126, 114), (114, 127, 115), (115, 128, 116), (118, 117, 131), (119, 118, 132), (120, 119, 133), (120, 133, 121), (122, 121, 135), (122, 135, 123), (124, 123, 137), (125, 124, 138), (125, 138, 126), (126, 139, 127), (127, 140, 128), (128, 141, 129), (131, 130, 144), (132, 131, 145), (133, 132, 146), (133, 146, 134), (134, 147, 135), (135, 148, 136), (137, 136, 150), (138, 137, 151), (138, 151, 139), (139, 152, 140), (140, 153, 141), (141, 154, 142), (144, 143, 157), (145, 144, 158), (146, 145, 159), (146, 159, 147), (147, 160, 148), (149, 148, 162), (150, 149, 163), (151, 150, 164), (151, 164, 152), (152, 165, 153), (153, 166, 154), (154, 167, 155), (168, 155, 167), (142, 155, 203, 201), (8, 9, 178, 177), (3, 4, 173, 172), (51, 64, 189, 187), (25, 183, 181, 12), (7, 8, 177, 176), (77, 90, 193, 191), (116, 129, 199, 197), (159, 158, 206, 207), (65, 52, 188, 190), (156, 204, 205, 157), (167, 166, 214, 215), (158, 157, 205, 206), (162, 161, 209, 210), (160, 159, 207, 208), (143, 202, 204, 156), (161, 160, 208, 209), (156, 157, 143), (90, 103, 195, 193), (4, 5, 174, 173), (12, 181, 180, 11), (64, 77, 191, 189), (1, 170, 169, 0), (25, 38, 185, 183), (13, 1, 0), (10, 11, 180, 179), (6, 7, 176, 175), (129, 142, 201, 199), (1, 2, 171, 170), (166, 165, 213, 214), (0, 169, 182, 13), (2, 3, 172, 171), (9, 10, 179, 178), (104, 91, 194, 196), (39, 26, 184, 186), (91, 78, 192, 194), (143, 130, 200, 202), (164, 163, 211, 212), (117, 104, 196, 198), (78, 65, 190, 192), (165, 164, 212, 213), (103, 116, 197, 195), (167, 215, 216, 168), (168, 216, 203, 155), (12, 11, 25), (163, 162, 210, 211), (130, 117, 198, 200), (5, 6, 175, 174)])
me_landscape_007.use_remesh_preserve_volume = False
me_landscape_007.use_remesh_preserve_attributes = False
me_landscape_007.use_mirror_vertex_groups = False
me_landscape_007.update()
me_landscape_006 = bpy.data.meshes.new('Landscape.006')
me_landscape_006.from_pydata([(-0.4964, -0.4975, 0.002561), (-0.4942, -0.4418, 0.004037), (-0.4859, -0.3476, -0.00545), (-0.5135, -0.2323, -0.002412), (-0.5152, -0.1548, -0.01054), (-0.515, -0.09107, 0.01608), (-0.5114, 0.003245, -0.0179), (-0.5025, 0.08542, 0.0002984), (-0.4954, 0.1617, 0.01566), (-0.5003, 0.2544, -0.002198), (-0.4933, 0.3067, -0.003553), (-0.498, 0.4159, -0.003199), (-0.5004, 0.5004, -0.0005306), (-0.4134, -0.5032, 0.0002723), (-0.4211, -0.4062, -0.005901), (-0.4148, -0.3475, 0.00781), (-0.4154, -0.2674, 0.06677), (-0.406, -0.1717, 0.1261), (-0.4295, -0.07787, 0.1685), (-0.4288, -0.01335, 0.1942), (-0.408, 0.09357, 0.2197), (-0.4358, 0.1733, 0.2011), (-0.4193, 0.2532, 0.1656), (-0.4097, 0.3313, 0.05658), (-0.3972, 0.3949, 0.005199), (-0.4182, 0.4979, 0.003679), (-0.3326, -0.5002, 0.001743), (-0.3502, -0.4247, 0.03099), (-0.3362, -0.3349, 0.1077), (-0.3221, -0.2559, 0.1981), (-0.3335, -0.1674, 0.2938), (-0.3443, -0.09699, 0.3573), (-0.3226, 0.003732, 0.4033), (-0.318, 0.09798, 0.5321), (-0.3352, 0.1622, 0.4791), (-0.33, 0.2591, 0.4382), (-0.3316, 0.3304, 0.2643), (-0.3485, 0.414, 0.05737), (-0.3347, 0.4894, -0.007443), (-0.25, -0.5, 7.082e-06), (-0.2333, -0.3994, 0.04633), (-0.2498, -0.3337, 0.1118), (-0.2408, -0.2615, 0.2088), (-0.231, -0.153, 0.3108), (-0.2319, -0.09509, 0.436), (-0.2405, -0.002326, 0.5518), (-0.2647, 0.09174, 0.5811), (-0.2609, 0.1602, 0.5987), (-0.2498, 0.2503, 0.5424), (-0.231, 0.3317, 0.3802), (-0.2397, 0.4013, 0.1217), (-0.2534, 0.5061, 0.01923), (-0.1552, -0.5133, -0.01635), (-0.1489, -0.4188, 0.02451), (-0.1662, -0.3073, 0.08235), (-0.1682, -0.2684, 0.1834), (-0.1658, -0.1705, 0.219), (-0.1805, -0.07824, 0.3754), (-0.1676, 0.0004423, 0.4306), (-0.1712, 0.07451, 0.4823), (-0.1672, 0.1517, 0.5245), (-0.1491, 0.2589, 0.5486), (-0.1509, 0.3335, 0.3439), (-0.1571, 0.4179, 0.1023), (-0.1467, 0.4908, 0.00587), (-0.096, -0.4899, -0.002826), (-0.08195, -0.4114, 0.03841), (-0.0739, -0.3183, 0.06414), (-0.07887, -0.24, 0.163), (-0.0698, -0.1499, 0.1862), (-0.07175, -0.07187, 0.2314), (-0.08289, -0.01592, 0.2342), (-0.07333, 0.08869, 0.323), (-0.08063, 0.156, 0.3932), (-0.09245, 0.2469, 0.4013), (-0.085, 0.3551, 0.2754), (-0.09825, 0.4175, 0.1063), (-0.09233, 0.5106, 0.02135), (-0.01236, -0.5102, 0.003423), (0.002542, -0.4049, 0.05646), (0.004781, -0.354, 0.1037), (0.001487, -0.2507, 0.144), (0.02574, -0.1552, 0.1779), (0.002924, -0.08186, 0.2355), (-0.0108, -0.009163, 0.1554), (-0.02478, 0.07085, 0.1787), (0.0007875, 0.1757, 0.1434), (0.01951, 0.2275, 0.1823), (0.003311, 0.3264, 0.1493), (0.01097, 0.426, 0.06474), (-0.003606, 0.4976, 0.001891), (0.08985, -0.4746, -0.00365), (0.08434, -0.4117, 0.05233), (0.07673, -0.333, 0.1055), (0.08402, -0.242, 0.1784), (0.08332, -0.1752, 0.1652), (0.08457, -0.1038, 0.2257), (0.07602, -0.008963, 0.244), (0.07793, 0.07534, 0.241), (0.08591, 0.1715, 0.1916), (0.07604, 0.2354, 0.1827), (0.0991, 0.3212, 0.1256), (0.07818, 0.4131, 0.05178), (0.09956, 0.5077, -0.005033), (0.1594, -0.4993, -0.002104), (0.1676, -0.403, 0.0321), (0.161, -0.3439, 0.1032), (0.1658, -0.2504, 0.1731), (0.1649, -0.1664, 0.254), (0.157, -0.09141, 0.327), (0.1838, -0.004764, 0.3129), (0.1868, 0.09258, 0.3741), (0.1633, 0.1671, 0.3848), (0.158, 0.2394, 0.3576), (0.169, 0.3227, 0.239), (0.1702, 0.3983, 0.05278), (0.1698, 0.5018, -0.001795), (0.2463, -0.5035, -0.003889), (0.2335, -0.4241, 0.04009), (0.2514, -0.3346, 0.1433), (0.2481, -0.2458, 0.2402), (0.2464, -0.1739, 0.2671), (0.2502, -0.08377, 0.3141), (0.2485, 0.000949, 0.3619), (0.2627, 0.08357, 0.3795), (0.2551, 0.1664, 0.4628), (0.2532, 0.2505, 0.3967), (0.2432, 0.3361, 0.2761), (0.2666, 0.4293, 0.08458), (0.2481, 0.4958, -0.002819), (0.3573, -0.5172, 0.0008043), (0.3216, -0.409, 0.02034), (0.3422, -0.3218, 0.08008), (0.3153, -0.2535, 0.1454), (0.3321, -0.1659, 0.2149), (0.3357, -0.08309, 0.274), (0.3371, 0.00602, 0.3178), (0.3359, 0.08671, 0.3122), (0.3315, 0.167, 0.3225), (0.3131, 0.2423, 0.2816), (0.3311, 0.3411, 0.1486), (0.3405, 0.4209, 0.03464), (0.3352, 0.5015, -0.00177), (0.4185, -0.5034, 0.003485), (0.3894, -0.4117, 0.002364), (0.419, -0.3542, 0.02718), (0.4026, -0.2758, 0.05126), (0.417, -0.1856, 0.1038), (0.4203, -0.09489, 0.09497), (0.4093, 0.008463, 0.132), (0.438, 0.09145, 0.1511), (0.4147, 0.1637, 0.1485), (0.4177, 0.2484, 0.1165), (0.4171, 0.333, 0.04025), (0.4216, 0.4156, -0.003601), (0.3977, 0.4883, 0.01032), (0.5018, -0.483, 0.01119), (0.5028, -0.4223, -0.001668), (0.5034, -0.33, 0.001096), (0.4991, -0.2501, -0.01304), (0.5126, -0.1641, 0.005203), (0.4977, -0.07139, 9.296e-05), (0.4802, 0.02093, -0.008123), (0.4882, 0.07303, -0.02387), (0.5224, 0.1626, -0.006849), (0.5012, 0.2447, -0.0007701), (0.5002, 0.3368, 0.0002381), (0.5063, 0.4307, 0.01026), (0.4971, 0.5067, 0.01279), (-1.005, -0.9953, -0.008602), (-0.9837, -0.8347, 0.0211), (-0.9979, -0.6676, -0.002252), (-1.001, -0.4846, 0.01768), (-1.002, -0.3302, 0.0002934), (-1.011, -0.1649, -0.003006), (-1.011, 0.0002929, 0.01887), (-1.002, 0.1722, 0.01296), (-1.008, 0.3403, 0.008653), (-1.011, 0.4824, -0.006628), (-0.9917, 0.6437, 0.008536), (-1.026, 0.837, -0.009907), (-0.9841, 0.9944, -0.002543), (-0.8343, -0.9975, -0.0003971), (-0.8529, 0.9956, -0.006133), (-0.664, -1.001, 0.001619), (-0.6648, 1.0, 0.003726), (-0.4923, -0.9942, -0.007231), (-0.501, 1.0, -0.0002034), (-0.3266, -1.017, -0.009914), (-0.3362, 0.9998, 0.0008782), (-0.1739, -1.008, -0.01033), (-0.1647, 0.9983, -0.001846), (0.005258, -1.006, -0.02844), (-0.002231, 0.999, -0.002656), (0.1641, -1.001, 0.002856), (0.1554, 1.005, -0.00485), (0.3293, -1.022, 0.01786), (0.343, 1.009, 0.02188), (0.4901, -0.9907, -0.00302), (0.4963, 0.9964, -0.005557), (0.6482, -1.002, -0.0004131), (0.6479, 1.009, -0.01039), (0.8356, -1.002, -0.001719), (0.8361, 0.9867, 0.01092), (1.019, -1.008, -0.006663), (1.003, -0.8381, 0.002771), (0.9949, -0.6585, -0.003571), (1.016, -0.4984, 0.001734), (0.9999, -0.3197, -8.626e-06), (0.9899, -0.175, -0.007867), (0.9955, -0.002117, 0.007385), (1.006, 0.1736, -0.0002626), (1.006, 0.3216, -0.01418), (1.008, 0.5127, -0.002906), (0.9959, 0.6456, -0.0007776), (0.9813, 0.8366, 0.01729), (1.008, 1.013, -0.0228)], [], [(13, 14, 1), (14, 15, 2), (15, 16, 3), (16, 17, 4), (17, 18, 5), (18, 19, 6), (19, 20, 7), (20, 21, 8), (8, 21, 22), (9, 22, 23), (10, 23, 24), (11, 24, 25), (26, 27, 14), (27, 28, 15), (28, 29, 16), (29, 30, 17), (30, 31, 18), (31, 32, 19), (32, 33, 20), (20, 33, 34), (21, 34, 35), (22, 35, 36), (23, 36, 37), (24, 37, 38), (39, 40, 27), (40, 41, 28), (41, 42, 29), (42, 43, 30), (43, 44, 31), (44, 45, 32), (45, 46, 33), (33, 46, 47), (34, 47, 48), (35, 48, 49), (36, 49, 50), (37, 50, 51), (39, 52, 53), (40, 53, 54), (41, 54, 55), (42, 55, 56), (43, 56, 57), (44, 57, 58), (45, 58, 59), (46, 59, 60), (60, 61, 48), (61, 62, 49), (62, 63, 50), (50, 63, 64), (65, 66, 53), (53, 66, 67), (54, 67, 68), (55, 68, 69), (56, 69, 70), (57, 70, 71), (58, 71, 72), (59, 72, 73), (73, 74, 61), (74, 75, 62), (75, 76, 63), (76, 77, 64), (78, 79, 66), (79, 80, 67), (80, 81, 68), (68, 81, 82), (69, 82, 83), (83, 84, 71), (71, 84, 85), (72, 85, 86), (73, 86, 87), (87, 88, 75), (88, 89, 76), (89, 90, 77), (78, 91, 92), (79, 92, 93), (93, 94, 81), (94, 95, 82), (82, 95, 96), (83, 96, 97), (84, 97, 98), (85, 98, 99), (86, 99, 100), (100, 101, 88), (101, 102, 89), (102, 103, 90), (91, 104, 105), (92, 105, 106), (93, 106, 107), (107, 108, 95), (108, 109, 96), (109, 110, 97), (110, 111, 98), (111, 112, 99), (99, 112, 113), (100, 113, 114), (101, 114, 115), (102, 115, 116), (104, 117, 118), (118, 119, 106), (119, 120, 107), (120, 121, 108), (108, 121, 122), (122, 123, 110), (123, 124, 111), (124, 125, 112), (112, 125, 126), (113, 126, 127), (114, 127, 128), (115, 128, 129), (117, 130, 131), (118, 131, 132), (119, 132, 133), (120, 133, 134), (121, 134, 135), (122, 135, 136), (136, 137, 124), (124, 137, 138), (138, 139, 126), (139, 140, 127), (140, 141, 128), (141, 142, 129), (130, 143, 144), (131, 144, 145), (132, 145, 146), (133, 146, 147), (134, 147, 148), (135, 148, 149), (136, 149, 150), (137, 150, 151), (151, 152, 139), (152, 153, 140), (153, 154, 141), (154, 155, 142), (144, 157, 158), (145, 158, 159), (146, 159, 160), (147, 160, 161), (148, 161, 162), (149, 162, 163), (150, 163, 164), (164, 165, 152), (165, 166, 153), (166, 167, 154), (52, 39, 186, 188), (38, 51, 187, 185), (1, 14, 2), (2, 15, 3), (3, 16, 4), (4, 17, 5), (5, 18, 6), (6, 19, 7), (7, 20, 8), (9, 8, 22), (10, 9, 23), (11, 10, 24), (26, 13, 182, 184), (13, 26, 14), (14, 27, 15), (15, 28, 16), (16, 29, 17), (17, 30, 18), (18, 31, 19), (19, 32, 20), (21, 20, 34), (22, 21, 35), (23, 22, 36), (24, 23, 37), (25, 24, 38), (26, 39, 27), (27, 40, 28), (28, 41, 29), (29, 42, 30), (30, 43, 31), (31, 44, 32), (32, 45, 33), (34, 33, 47), (35, 34, 48), (36, 35, 49), (37, 36, 50), (38, 37, 51), (40, 39, 53), (41, 40, 54), (42, 41, 55), (43, 42, 56), (44, 43, 57), (45, 44, 58), (46, 45, 59), (47, 46, 60), (47, 60, 48), (48, 61, 49), (49, 62, 50), (51, 50, 64), (52, 65, 53), (54, 53, 67), (55, 54, 68), (56, 55, 69), (57, 56, 70), (58, 57, 71), (59, 58, 72), (60, 59, 73), (60, 73, 61), (61, 74, 62), (62, 75, 63), (63, 76, 64), (65, 78, 66), (66, 79, 67), (67, 80, 68), (69, 68, 82), (70, 69, 83), (70, 83, 71), (72, 71, 85), (73, 72, 86), (74, 73, 87), (74, 87, 75), (75, 88, 76), (76, 89, 77), (79, 78, 92), (80, 79, 93), (80, 93, 81), (81, 94, 82), (83, 82, 96), (84, 83, 97), (85, 84, 98), (86, 85, 99), (87, 86, 100), (87, 100, 88), (88, 101, 89), (89, 102, 90), (92, 91, 105), (93, 92, 106), (94, 93, 107), (94, 107, 95), (95, 108, 96), (96, 109, 97), (97, 110, 98), (98, 111, 99), (100, 99, 113), (101, 100, 114), (102, 101, 115), (103, 102, 116), (105, 104, 118), (105, 118, 106), (106, 119, 107), (107, 120, 108), (109, 108, 122), (109, 122, 110), (110, 123, 111), (111, 124, 112), (113, 112, 126), (114, 113, 127), (115, 114, 128), (116, 115, 129), (118, 117, 131), (119, 118, 132), (120, 119, 133), (121, 120, 134), (122, 121, 135), (123, 122, 136), (123, 136, 124), (125, 124, 138), (125, 138, 126), (126, 139, 127), (127, 140, 128), (128, 141, 129), (131, 130, 144), (132, 131, 145), (133, 132, 146), (134, 133, 147), (135, 134, 148), (136, 135, 149), (137, 136, 150), (138, 137, 151), (138, 151, 139), (139, 152, 140), (140, 153, 141), (141, 154, 142), (144, 143, 157), (145, 144, 158), (146, 145, 159), (147, 146, 160), (148, 147, 161), (149, 148, 162), (150, 149, 163), (151, 150, 164), (151, 164, 152), (152, 165, 153), (153, 166, 154), (154, 167, 155), (13, 1, 0), (142, 155, 203, 201), (8, 9, 178, 177), (3, 4, 173, 172), (51, 64, 189, 187), (25, 183, 181, 12), (7, 8, 177, 176), (77, 90, 193, 191), (116, 129, 199, 197), (159, 158, 206, 207), (65, 52, 188, 190), (156, 204, 205, 157), (167, 166, 214, 215), (158, 157, 205, 206), (162, 161, 209, 210), (160, 159, 207, 208), (143, 202, 204, 156), (161, 160, 208, 209), (156, 157, 143), (90, 103, 195, 193), (4, 5, 174, 173), (12, 181, 180, 11), (64, 77, 191, 189), (1, 170, 169, 0), (25, 38, 185, 183), (168, 155, 167), (10, 11, 180, 179), (6, 7, 176, 175), (129, 142, 201, 199), (1, 2, 171, 170), (166, 165, 213, 214), (0, 169, 182, 13), (2, 3, 172, 171), (9, 10, 179, 178), (104, 91, 194, 196), (39, 26, 184, 186), (91, 78, 192, 194), (143, 130, 200, 202), (164, 163, 211, 212), (117, 104, 196, 198), (78, 65, 190, 192), (165, 164, 212, 213), (103, 116, 197, 195), (167, 215, 216, 168), (168, 216, 203, 155), (12, 11, 25), (163, 162, 210, 211), (130, 117, 198, 200), (5, 6, 175, 174)])
me_landscape_006.use_remesh_preserve_volume = False
me_landscape_006.use_remesh_preserve_attributes = False
me_landscape_006.use_mirror_vertex_groups = False
me_landscape_006.update()
me_landscape_005 = bpy.data.meshes.new('Landscape.005')
me_landscape_005.from_pydata([(-0.4964, -0.4975, 0.002561), (-0.4942, -0.4418, 0.004037), (-0.4859, -0.3476, -0.00545), (-0.5135, -0.2323, -0.002412), (-0.5152, -0.1548, -0.01054), (-0.515, -0.09106, 0.01608), (-0.5114, 0.003246, -0.0179), (-0.5025, 0.08542, 0.0002984), (-0.4954, 0.1617, 0.01566), (-0.5003, 0.2544, -0.002198), (-0.4933, 0.3067, -0.003553), (-0.498, 0.4159, -0.003199), (-0.5004, 0.5004, -0.0005306), (-0.4134, -0.5032, 0.0002723), (-0.4211, -0.4062, -0.005355), (-0.4148, -0.3475, 0.03368), (-0.4154, -0.2674, 0.07666), (-0.406, -0.1717, 0.1106), (-0.4295, -0.07787, 0.1295), (-0.4288, -0.01335, 0.1411), (-0.408, 0.09357, 0.1404), (-0.4358, 0.1733, 0.08619), (-0.4193, 0.2532, 0.06304), (-0.4097, 0.3313, 0.003281), (-0.3972, 0.3949, 0.004551), (-0.4182, 0.4979, 0.003679), (-0.3326, -0.5002, 0.001743), (-0.3502, -0.4247, 0.0545), (-0.3362, -0.3349, 0.1244), (-0.3221, -0.2559, 0.1591), (-0.3335, -0.1674, 0.236), (-0.3443, -0.09699, 0.33), (-0.3226, 0.003733, 0.3988), (-0.318, 0.09798, 0.456), (-0.3352, 0.1622, 0.3679), (-0.33, 0.2591, 0.2208), (-0.3316, 0.3304, 0.06885), (-0.3485, 0.414, 0.002674), (-0.3347, 0.4894, -0.007443), (-0.25, -0.5, 7.082e-06), (-0.2333, -0.3994, 0.05095), (-0.2498, -0.3337, 0.05332), (-0.2408, -0.2615, 0.0644), (-0.231, -0.153, 0.2337), (-0.2319, -0.09509, 0.4535), (-0.2405, -0.002325, 0.6422), (-0.2647, 0.09174, 0.7271), (-0.2609, 0.1602, 0.6703), (-0.2498, 0.2503, 0.4143), (-0.231, 0.3317, 0.1669), (-0.2397, 0.4013, 0.03619), (-0.2534, 0.5061, 0.01923), (-0.1552, -0.5133, -0.01635), (-0.1489, -0.4188, 0.04144), (-0.1662, -0.3073, 0.0446), (-0.1682, -0.2684, 0.06411), (-0.1658, -0.1705, 0.1896), (-0.1805, -0.07824, 0.4564), (-0.1676, 0.0004428, 0.7203), (-0.1712, 0.07451, 0.8708), (-0.1672, 0.1517, 0.8179), (-0.1491, 0.2589, 0.5479), (-0.1509, 0.3335, 0.2181), (-0.1571, 0.4179, 0.03403), (-0.1467, 0.4908, 0.00587), (-0.096, -0.4899, -0.002826), (-0.08195, -0.4114, 0.07997), (-0.0739, -0.3183, 0.1365), (-0.07887, -0.24, 0.1432), (-0.0698, -0.1499, 0.2156), (-0.07175, -0.07187, 0.4319), (-0.08289, -0.01592, 0.6925), (-0.07333, 0.08869, 0.9208), (-0.08063, 0.156, 0.9078), (-0.09245, 0.2469, 0.6091), (-0.085, 0.3551, 0.2637), (-0.09825, 0.4175, 0.06743), (-0.09233, 0.5106, 0.02135), (-0.01236, -0.5102, 0.003423), (0.002542, -0.4049, 0.1269), (0.004781, -0.354, 0.2494), (0.001487, -0.2507, 0.2815), (0.02574, -0.1552, 0.2958), (0.002924, -0.08186, 0.4223), (-0.0108, -0.009162, 0.6374), (-0.02478, 0.07085, 0.87), (0.0007875, 0.1757, 0.8919), (0.01951, 0.2275, 0.6314), (0.003311, 0.3264, 0.2962), (0.01097, 0.426, 0.08264), (-0.003606, 0.4976, 0.001891), (0.08985, -0.4746, -0.00365), (0.08434, -0.4117, 0.1538), (0.07673, -0.333, 0.3331), (0.08402, -0.242, 0.4033), (0.08332, -0.1752, 0.3697), (0.08457, -0.1038, 0.4), (0.07602, -0.008962, 0.5596), (0.07793, 0.07534, 0.7914), (0.08591, 0.1715, 0.8334), (0.07604, 0.2354, 0.6356), (0.0991, 0.3212, 0.3143), (0.07818, 0.4131, 0.08906), (0.09956, 0.5077, -0.005033), (0.1594, -0.4993, -0.002104), (0.1676, -0.403, 0.1558), (0.161, -0.3439, 0.389), (0.1658, -0.2504, 0.4623), (0.1649, -0.1664, 0.406), (0.157, -0.09141, 0.363), (0.1838, -0.004764, 0.4614), (0.1868, 0.09258, 0.6754), (0.1633, 0.1671, 0.7897), (0.158, 0.2394, 0.5808), (0.169, 0.3227, 0.2988), (0.1702, 0.3983, 0.07583), (0.1698, 0.5018, -0.001795), (0.2463, -0.5035, -0.003889), (0.2335, -0.4241, 0.1376), (0.2514, -0.3346, 0.336), (0.2481, -0.2458, 0.4219), (0.2464, -0.1739, 0.3753), (0.2502, -0.08377, 0.3094), (0.2485, 0.0009495, 0.3533), (0.2627, 0.08357, 0.5432), (0.2551, 0.1664, 0.6629), (0.2532, 0.2505, 0.5304), (0.2432, 0.3361, 0.2619), (0.2666, 0.4293, 0.07115), (0.2481, 0.4958, -0.002819), (0.3573, -0.5172, 0.0008043), (0.3216, -0.409, 0.06415), (0.3422, -0.3218, 0.1993), (0.3153, -0.2535, 0.2737), (0.3321, -0.1659, 0.2601), (0.3357, -0.08309, 0.2006), (0.3371, 0.006021, 0.2109), (0.3359, 0.08671, 0.3141), (0.3315, 0.167, 0.4297), (0.3131, 0.2423, 0.3585), (0.3311, 0.3411, 0.1555), (0.3405, 0.4209, 0.02915), (0.3352, 0.5015, -0.00177), (0.4185, -0.5034, 0.003485), (0.3894, -0.4117, 0.002715), (0.419, -0.3542, 0.05525), (0.4026, -0.2758, 0.09448), (0.417, -0.1856, 0.1135), (0.4203, -0.09489, 0.05205), (0.4093, 0.008463, 0.06797), (0.438, 0.09145, 0.1147), (0.4147, 0.1637, 0.1575), (0.4177, 0.2484, 0.1301), (0.4171, 0.333, 0.04158), (0.4216, 0.4156, -0.003707), (0.3977, 0.4883, 0.01032), (0.5018, -0.483, 0.01119), (0.5028, -0.4223, -0.001668), (0.5034, -0.33, 0.001096), (0.4991, -0.2501, -0.01304), (0.5126, -0.1641, 0.005203), (0.4977, -0.07139, 9.296e-05), (0.4802, 0.02094, -0.008123), (0.4882, 0.07303, -0.02387), (0.5224, 0.1626, -0.006849), (0.5012, 0.2447, -0.0007701), (0.5002, 0.3368, 0.0002381), (0.5063, 0.4307, 0.01026), (0.4971, 0.5067, 0.01279), (-1.005, -0.9953, -0.008602), (-0.9837, -0.8347, 0.0211), (-0.9979, -0.6676, -0.002252), (-1.001, -0.4846, 0.01768), (-1.002, -0.3302, 0.0002933), (-1.011, -0.1649, -0.003006), (-1.011, 0.0002929, 0.01887), (-1.002, 0.1722, 0.01296), (-1.008, 0.3403, 0.008653), (-1.011, 0.4824, -0.006628), (-0.9917, 0.6437, 0.008536), (-1.026, 0.837, -0.009907), (-0.9841, 0.9944, -0.002543), (-0.8343, -0.9975, -0.0003971), (-0.8529, 0.9956, -0.006133), (-0.664, -1.001, 0.001619), (-0.6648, 1.0, 0.003726), (-0.4923, -0.9942, -0.007231), (-0.501, 1.0, -0.0002034), (-0.3266, -1.017, -0.009914), (-0.3362, 0.9998, 0.0008782), (-0.1739, -1.008, -0.01033), (-0.1647, 0.9983, -0.001846), (0.005258, -1.006, -0.02844), (-0.002231, 0.999, -0.002656), (0.1641, -1.001, 0.002856), (0.1554, 1.005, -0.00485), (0.3293, -1.022, 0.01786), (0.343, 1.009, 0.02188), (0.4901, -0.9907, -0.00302), (0.4963, 0.9964, -0.005557), (0.6482, -1.002, -0.0004131), (0.6479, 1.009, -0.01039), (0.8356, -1.002, -0.001719), (0.8361, 0.9867, 0.01092), (1.019, -1.008, -0.006663), (1.003, -0.8381, 0.002771), (0.9949, -0.6585, -0.003571), (1.016, -0.4984, 0.001734), (0.9999, -0.3197, -8.656e-06), (0.9899, -0.175, -0.007867), (0.9955, -0.002117, 0.007385), (1.006, 0.1736, -0.0002626), (1.006, 0.3216, -0.01418), (1.008, 0.5127, -0.002906), (0.9959, 0.6456, -0.0007776), (0.9813, 0.8366, 0.01729), (1.008, 1.013, -0.0228)], [], [(13, 14, 1), (14, 15, 2), (15, 16, 3), (16, 17, 4), (17, 18, 5), (18, 19, 6), (6, 19, 20), (7, 20, 21), (8, 21, 22), (9, 22, 23), (10, 23, 24), (11, 24, 25), (26, 27, 14), (27, 28, 15), (28, 29, 16), (29, 30, 17), (30, 31, 18), (31, 32, 19), (32, 33, 20), (20, 33, 34), (21, 34, 35), (22, 35, 36), (23, 36, 37), (24, 37, 38), (26, 39, 40), (27, 40, 41), (28, 41, 42), (29, 42, 43), (43, 44, 31), (44, 45, 32), (45, 46, 33), (33, 46, 47), (34, 47, 48), (35, 48, 49), (36, 49, 50), (37, 50, 51), (52, 53, 40), (53, 54, 41), (41, 54, 55), (42, 55, 56), (43, 56, 57), (57, 58, 45), (58, 59, 46), (46, 59, 60), (47, 60, 61), (48, 61, 62), (49, 62, 63), (50, 63, 64), (65, 66, 53), (66, 67, 54), (54, 67, 68), (68, 69, 56), (69, 70, 57), (57, 70, 71), (71, 72, 59), (59, 72, 73), (60, 73, 74), (61, 74, 75), (62, 75, 76), (63, 76, 77), (78, 79, 66), (79, 80, 67), (80, 81, 68), (81, 82, 69), (82, 83, 70), (70, 83, 84), (71, 84, 85), (72, 85, 86), (73, 86, 87), (74, 87, 88), (75, 88, 89), (76, 89, 90), (91, 92, 79), (92, 93, 80), (93, 94, 81), (81, 94, 95), (95, 96, 83), (83, 96, 97), (84, 97, 98), (85, 98, 99), (99, 100, 87), (87, 100, 101), (88, 101, 102), (89, 102, 103), (104, 105, 92), (105, 106, 93), (106, 107, 94), (94, 107, 108), (95, 108, 109), (96, 109, 110), (97, 110, 111), (98, 111, 112), (112, 113, 100), (113, 114, 101), (114, 115, 102), (115, 116, 103), (104, 117, 118), (105, 118, 119), (106, 119, 120), (120, 121, 108), (121, 122, 109), (109, 122, 123), (110, 123, 124), (111, 124, 125), (125, 126, 113), (126, 127, 114), (127, 128, 115), (128, 129, 116), (117, 130, 131), (118, 131, 132), (119, 132, 133), (133, 134, 121), (134, 135, 122), (122, 135, 136), (123, 136, 137), (124, 137, 138), (138, 139, 126), (139, 140, 127), (140, 141, 128), (141, 142, 129), (130, 143, 144), (131, 144, 145), (132, 145, 146), (146, 147, 134), (147, 148, 135), (135, 148, 149), (136, 149, 150), (137, 150, 151), (151, 152, 139), (152, 153, 140), (153, 154, 141), (154, 155, 142), (144, 157, 158), (145, 158, 159), (159, 160, 147), (160, 161, 148), (161, 162, 149), (149, 162, 163), (150, 163, 164), (164, 165, 152), (165, 166, 153), (166, 167, 154), (52, 39, 186, 188), (38, 51, 187, 185), (1, 14, 2), (2, 15, 3), (3, 16, 4), (4, 17, 5), (5, 18, 6), (7, 6, 20), (8, 7, 21), (9, 8, 22), (10, 9, 23), (11, 10, 24), (26, 13, 182, 184), (13, 26, 14), (14, 27, 15), (15, 28, 16), (16, 29, 17), (17, 30, 18), (18, 31, 19), (19, 32, 20), (21, 20, 34), (22, 21, 35), (23, 22, 36), (24, 23, 37), (25, 24, 38), (27, 26, 40), (28, 27, 41), (29, 28, 42), (30, 29, 43), (30, 43, 31), (31, 44, 32), (32, 45, 33), (34, 33, 47), (35, 34, 48), (36, 35, 49), (37, 36, 50), (38, 37, 51), (39, 52, 40), (40, 53, 41), (42, 41, 55), (43, 42, 56), (44, 43, 57), (44, 57, 45), (45, 58, 46), (47, 46, 60), (48, 47, 61), (49, 48, 62), (50, 49, 63), (51, 50, 64), (52, 65, 53), (53, 66, 54), (55, 54, 68), (55, 68, 56), (56, 69, 57), (58, 57, 71), (58, 71, 59), (60, 59, 73), (61, 60, 74), (62, 61, 75), (63, 62, 76), (64, 63, 77), (65, 78, 66), (66, 79, 67), (67, 80, 68), (68, 81, 69), (69, 82, 70), (71, 70, 84), (72, 71, 85), (73, 72, 86), (74, 73, 87), (75, 74, 88), (76, 75, 89), (77, 76, 90), (78, 91, 79), (79, 92, 80), (80, 93, 81), (82, 81, 95), (82, 95, 83), (84, 83, 97), (85, 84, 98), (86, 85, 99), (86, 99, 87), (88, 87, 101), (89, 88, 102), (90, 89, 103), (91, 104, 92), (92, 105, 93), (93, 106, 94), (95, 94, 108), (96, 95, 109), (97, 96, 110), (98, 97, 111), (99, 98, 112), (99, 112, 100), (100, 113, 101), (101, 114, 102), (102, 115, 103), (105, 104, 118), (106, 105, 119), (107, 106, 120), (107, 120, 108), (108, 121, 109), (110, 109, 123), (111, 110, 124), (112, 111, 125), (112, 125, 113), (113, 126, 114), (114, 127, 115), (115, 128, 116), (118, 117, 131), (119, 118, 132), (120, 119, 133), (120, 133, 121), (121, 134, 122), (123, 122, 136), (124, 123, 137), (125, 124, 138), (125, 138, 126), (126, 139, 127), (127, 140, 128), (128, 141, 129), (131, 130, 144), (132, 131, 145), (133, 132, 146), (133, 146, 134), (134, 147, 135), (136, 135, 149), (137, 136, 150), (138, 137, 151), (138, 151, 139), (139, 152, 140), (140, 153, 141), (141, 154, 142), (144, 143, 157), (145, 144, 158), (146, 145, 159), (146, 159, 147), (147, 160, 148), (148, 161, 149), (150, 149, 163), (151, 150, 164), (151, 164, 152), (152, 165, 153), (153, 166, 154), (154, 167, 155), (13, 1, 0), (142, 155, 203, 201), (8, 9, 178, 177), (3, 4, 173, 172), (51, 64, 189, 187), (25, 183, 181, 12), (7, 8, 177, 176), (77, 90, 193, 191), (116, 129, 199, 197), (159, 158, 206, 207), (65, 52, 188, 190), (156, 204, 205, 157), (167, 166, 214, 215), (158, 157, 205, 206), (162, 161, 209, 210), (160, 159, 207, 208), (143, 202, 204, 156), (161, 160, 208, 209), (156, 157, 143), (90, 103, 195, 193), (4, 5, 174, 173), (12, 181, 180, 11), (64, 77, 191, 189), (1, 170, 169, 0), (25, 38, 185, 183), (168, 155, 167), (10, 11, 180, 179), (6, 7, 176, 175), (129, 142, 201, 199), (1, 2, 171, 170), (166, 165, 213, 214), (0, 169, 182, 13), (2, 3, 172, 171), (9, 10, 179, 178), (104, 91, 194, 196), (39, 26, 184, 186), (91, 78, 192, 194), (143, 130, 200, 202), (164, 163, 211, 212), (117, 104, 196, 198), (78, 65, 190, 192), (165, 164, 212, 213), (103, 116, 197, 195), (167, 215, 216, 168), (168, 216, 203, 155), (12, 11, 25), (163, 162, 210, 211), (130, 117, 198, 200), (5, 6, 175, 174)])
me_landscape_005.use_remesh_preserve_volume = False
me_landscape_005.use_remesh_preserve_attributes = False
me_landscape_005.use_mirror_vertex_groups = False
me_landscape_005.update()
me_landscape_004 = bpy.data.meshes.new('Landscape.004')
me_landscape_004.from_pydata([(-0.4964, -0.4975, 0.002561), (-0.4942, -0.4418, 0.004037), (-0.4859, -0.3476, -0.00545), (-0.5135, -0.2323, -0.002412), (-0.5152, -0.1548, -0.01054), (-0.515, -0.09106, 0.01608), (-0.5114, 0.003246, -0.0179), (-0.5025, 0.08542, 0.0002984), (-0.4954, 0.1617, 0.01566), (-0.5003, 0.2544, -0.002198), (-0.4933, 0.3067, -0.003553), (-0.498, 0.4159, -0.003199), (-0.5004, 0.5004, -0.0005306), (-0.4134, -0.5032, 0.0002723), (-0.4211, -0.4062, -0.0061), (-0.4148, -0.3475, -0.01814), (-0.4154, -0.2674, -0.0119), (-0.406, -0.1717, 0.03214), (-0.4295, -0.07787, 0.09451), (-0.4288, -0.01335, 0.1117), (-0.408, 0.09357, 0.1056), (-0.4358, 0.1733, 0.06649), (-0.4193, 0.2532, 0.07664), (-0.4097, 0.3313, 0.02613), (-0.3972, 0.3949, 0.004967), (-0.4182, 0.4979, 0.003679), (-0.3326, -0.5002, 0.001743), (-0.3502, -0.4247, 0.01438), (-0.3362, -0.3349, 0.007843), (-0.3221, -0.2559, -0.003265), (-0.3335, -0.1674, 0.0593), (-0.3443, -0.09699, 0.2196), (-0.3226, 0.003733, 0.2686), (-0.318, 0.09798, 0.2907), (-0.3352, 0.1622, 0.245), (-0.33, 0.2591, 0.2233), (-0.3316, 0.3304, 0.1497), (-0.3485, 0.414, 0.03851), (-0.3347, 0.4894, -0.007443), (-0.25, -0.5, 7.082e-06), (-0.2333, -0.3994, 0.01478), (-0.2498, -0.3337, -5.893e-09), (-0.2408, -0.2615, -0.02091), (-0.231, -0.153, 0.03441), (-0.2319, -0.09509, 0.2938), (-0.2405, -0.002325, 0.4307), (-0.2647, 0.09174, 0.4353), (-0.2609, 0.1602, 0.4234), (-0.2498, 0.2503, 0.3677), (-0.231, 0.3317, 0.2713), (-0.2397, 0.4013, 0.1047), (-0.2534, 0.5061, 0.01923), (-0.1552, -0.5133, -0.01635), (-0.1489, -0.4188, -0.002895), (-0.1662, -0.3073, -0.001875), (-0.1682, -0.2684, 0.0174), (-0.1658, -0.1705, -0.000184), (-0.1805, -0.07824, 0.2226), (-0.1676, 0.0004428, 0.4482), (-0.1712, 0.07451, 0.5024), (-0.1672, 0.1517, 0.5001), (-0.1491, 0.2589, 0.4757), (-0.1509, 0.3335, 0.3269), (-0.1571, 0.4179, 0.1108), (-0.1467, 0.4908, 0.00587), (-0.096, -0.4899, -0.002826), (-0.08195, -0.4114, -0.001113), (-0.0739, -0.3183, -0.004695), (-0.07887, -0.24, 0.008366), (-0.0698, -0.1499, -0.001004), (-0.07175, -0.07187, 0.03272), (-0.08289, -0.01592, 0.2995), (-0.07333, 0.08869, 0.4906), (-0.08063, 0.156, 0.5302), (-0.09245, 0.2469, 0.4974), (-0.085, 0.3551, 0.3594), (-0.09825, 0.4175, 0.1427), (-0.09233, 0.5106, 0.02135), (-0.01236, -0.5102, 0.003423), (0.002542, -0.4049, 0.0347), (0.004781, -0.354, -0.008895), (0.001487, -0.2507, 0.002147), (0.02574, -0.1552, 0.006881), (0.002924, -0.08186, 0.0008861), (-0.0108, -0.009162, 0.05702), (-0.02478, 0.07085, 0.2947), (0.0007875, 0.1757, 0.4149), (0.01951, 0.2275, 0.4523), (0.003311, 0.3264, 0.3527), (0.01097, 0.426, 0.1448), (-0.003606, 0.4976, 0.001891), (0.08985, -0.4746, -0.00365), (0.08434, -0.4117, 0.05951), (0.07673, -0.333, 0.03756), (0.08402, -0.242, -0.0008669), (0.08332, -0.1752, 0.002682), (0.08457, -0.1038, -0.003121), (0.07602, -0.008962, -0.003012), (0.07793, 0.07534, 0.01279), (0.08591, 0.1715, 0.1322), (0.07604, 0.2354, 0.2716), (0.0991, 0.3212, 0.2625), (0.07818, 0.4131, 0.1142), (0.09956, 0.5077, -0.005033), (0.1594, -0.4993, -0.002104), (0.1676, -0.403, 0.07177), (0.161, -0.3439, 0.1422), (0.1658, -0.2504, 0.04188), (0.1649, -0.1664, -0.005223), (0.157, -0.09141, -0.01122), (0.1838, -0.004764, -0.007459), (0.1868, 0.09258, 0.00625), (0.1633, 0.1671, 0.002016), (0.158, 0.2394, -0.0165), (0.169, 0.3227, 0.07413), (0.1702, 0.3983, 0.0369), (0.1698, 0.5018, -0.001795), (0.2463, -0.5035, -0.003889), (0.2335, -0.4241, 0.07751), (0.2514, -0.3346, 0.1635), (0.2481, -0.2458, 0.1547), (0.2464, -0.1739, 0.04287), (0.2502, -0.08377, -0.001091), (0.2485, 0.0009495, 0.0008058), (0.2627, 0.08357, 0.02342), (0.2551, 0.1664, 0.009227), (0.2532, 0.2505, 0.01026), (0.2432, 0.3361, 0.007085), (0.2666, 0.4293, 0.00298), (0.2481, 0.4958, -0.002819), (0.3573, -0.5172, 0.0008043), (0.3216, -0.409, 0.03762), (0.3422, -0.3218, 0.1115), (0.3153, -0.2535, 0.1507), (0.3321, -0.1659, 0.1213), (0.3357, -0.08309, 0.04475), (0.3371, 0.006021, 0.001153), (0.3359, 0.08671, -0.006721), (0.3315, 0.167, -0.001867), (0.3131, 0.2423, -0.0009796), (0.3311, 0.3411, -0.01248), (0.3405, 0.4209, -0.002983), (0.3352, 0.5015, -0.00177), (0.4185, -0.5034, 0.003485), (0.3894, -0.4117, 0.00239), (0.419, -0.3542, 0.03468), (0.4026, -0.2758, 0.06247), (0.417, -0.1856, 0.08412), (0.4203, -0.09489, 0.0263), (0.4093, 0.008463, 0.01047), (0.438, 0.09145, 0.004523), (0.4147, 0.1637, 0.0004418), (0.4177, 0.2484, 8.566e-05), (0.4171, 0.333, -0.004702), (0.4216, 0.4156, -0.004076), (0.3977, 0.4883, 0.01032), (0.5018, -0.483, 0.01119), (0.5028, -0.4223, -0.001668), (0.5034, -0.33, 0.001096), (0.4991, -0.2501, -0.01304), (0.5126, -0.1641, 0.005203), (0.4977, -0.07139, 9.296e-05), (0.4802, 0.02094, -0.008123), (0.4882, 0.07303, -0.02387), (0.5224, 0.1626, -0.006849), (0.5012, 0.2447, -0.0007701), (0.5002, 0.3368, 0.0002381), (0.5063, 0.4307, 0.01026), (0.4971, 0.5067, 0.01279), (-1.005, -0.9953, -0.008602), (-0.9837, -0.8347, 0.0211), (-0.9979, -0.6676, -0.002252), (-1.001, -0.4846, 0.01768), (-1.002, -0.3302, 0.0002933), (-1.011, -0.1649, -0.003006), (-1.011, 0.0002929, 0.01887), (-1.002, 0.1722, 0.01296), (-1.008, 0.3403, 0.008653), (-1.011, 0.4824, -0.006628), (-0.9917, 0.6437, 0.008536), (-1.026, 0.837, -0.009907), (-0.9841, 0.9944, -0.002543), (-0.8343, -0.9975, -0.0003971), (-0.8529, 0.9956, -0.006133), (-0.664, -1.001, 0.001619), (-0.6648, 1.0, 0.003726), (-0.4923, -0.9942, -0.007231), (-0.501, 1.0, -0.0002035), (-0.3266, -1.017, -0.009914), (-0.3362, 0.9998, 0.0008782), (-0.1739, -1.008, -0.01033), (-0.1647, 0.9983, -0.001846), (0.005258, -1.006, -0.02844), (-0.002231, 0.999, -0.002656), (0.1641, -1.001, 0.002856), (0.1554, 1.005, -0.00485), (0.3293, -1.022, 0.01786), (0.343, 1.009, 0.02188), (0.4901, -0.9907, -0.00302), (0.4963, 0.9964, -0.005557), (0.6482, -1.002, -0.0004132), (0.6479, 1.009, -0.01039), (0.8356, -1.002, -0.001719), (0.8361, 0.9867, 0.01092), (1.019, -1.008, -0.006663), (1.003, -0.8381, 0.002771), (0.9949, -0.6585, -0.003571), (1.016, -0.4984, 0.001734), (0.9999, -0.3197, -8.671e-06), (0.9899, -0.175, -0.007867), (0.9955, -0.002117, 0.007385), (1.006, 0.1736, -0.0002626), (1.006, 0.3216, -0.01418), (1.008, 0.5127, -0.002906), (0.9959, 0.6456, -0.0007776), (0.9813, 0.8366, 0.01729), (1.008, 1.013, -0.0228)], [], [(0, 13, 14), (1, 14, 15), (2, 15, 16), (16, 17, 4), (17, 18, 5), (18, 19, 6), (6, 19, 20), (7, 20, 21), (8, 21, 22), (9, 22, 23), (10, 23, 24), (11, 24, 25), (13, 26, 27), (14, 27, 28), (15, 28, 29), (29, 30, 17), (30, 31, 18), (31, 32, 19), (19, 32, 33), (20, 33, 34), (21, 34, 35), (22, 35, 36), (23, 36, 37), (24, 37, 38), (26, 39, 40), (27, 40, 41), (28, 41, 42), (29, 42, 43), (43, 44, 31), (44, 45, 32), (45, 46, 33), (33, 46, 47), (34, 47, 48), (35, 48, 49), (36, 49, 50), (37, 50, 51), (39, 52, 53), (40, 53, 54), (41, 54, 55), (42, 55, 56), (43, 56, 57), (44, 57, 58), (58, 59, 46), (46, 59, 60), (47, 60, 61), (48, 61, 62), (49, 62, 63), (50, 63, 64), (65, 66, 53), (53, 66, 67), (54, 67, 68), (55, 68, 69), (56, 69, 70), (57, 70, 71), (58, 71, 72), (59, 72, 73), (60, 73, 74), (61, 74, 75), (62, 75, 76), (63, 76, 77), (78, 79, 66), (66, 79, 80), (67, 80, 81), (68, 81, 82), (69, 82, 83), (70, 83, 84), (71, 84, 85), (72, 85, 86), (86, 87, 74), (87, 88, 75), (88, 89, 76), (89, 90, 77), (91, 92, 79), (79, 92, 93), (80, 93, 94), (81, 94, 95), (82, 95, 96), (83, 96, 97), (84, 97, 98), (85, 98, 99), (86, 99, 100), (100, 101, 88), (101, 102, 89), (102, 103, 90), (104, 105, 92), (105, 106, 93), (93, 106, 107), (94, 107, 108), (95, 108, 109), (96, 109, 110), (97, 110, 111), (98, 111, 112), (99, 112, 113), (100, 113, 114), (114, 115, 102), (115, 116, 103), (104, 117, 118), (118, 119, 106), (106, 119, 120), (107, 120, 121), (108, 121, 122), (109, 122, 123), (110, 123, 124), (111, 124, 125), (112, 125, 126), (113, 126, 127), (127, 128, 115), (128, 129, 116), (117, 130, 131), (118, 131, 132), (119, 132, 133), (120, 133, 134), (121, 134, 135), (122, 135, 136), (123, 136, 137), (124, 137, 138), (125, 138, 139), (126, 139, 140), (127, 140, 141), (128, 141, 142), (130, 143, 144), (131, 144, 145), (132, 145, 146), (146, 147, 134), (147, 148, 135), (135, 148, 149), (136, 149, 150), (137, 150, 151), (138, 151, 152), (139, 152, 153), (140, 153, 154), (141, 154, 155), (166, 165, 213, 214), (144, 157, 158), (145, 158, 159), (146, 159, 160), (160, 161, 148), (161, 162, 149), (162, 163, 150), (150, 163, 164), (151, 164, 165), (152, 165, 166), (153, 166, 167), (154, 167, 168), (1, 0, 14), (2, 1, 15), (3, 2, 16), (3, 16, 4), (4, 17, 5), (5, 18, 6), (7, 6, 20), (8, 7, 21), (9, 8, 22), (10, 9, 23), (11, 10, 24), (6, 7, 176, 175), (14, 13, 27), (15, 14, 28), (16, 15, 29), (16, 29, 17), (17, 30, 18), (18, 31, 19), (20, 19, 33), (21, 20, 34), (22, 21, 35), (23, 22, 36), (24, 23, 37), (25, 24, 38), (27, 26, 40), (28, 27, 41), (29, 28, 42), (30, 29, 43), (30, 43, 31), (31, 44, 32), (32, 45, 33), (34, 33, 47), (35, 34, 48), (36, 35, 49), (37, 36, 50), (38, 37, 51), (40, 39, 53), (41, 40, 54), (42, 41, 55), (43, 42, 56), (44, 43, 57), (45, 44, 58), (45, 58, 46), (47, 46, 60), (48, 47, 61), (49, 48, 62), (50, 49, 63), (51, 50, 64), (52, 65, 53), (54, 53, 67), (55, 54, 68), (56, 55, 69), (57, 56, 70), (58, 57, 71), (59, 58, 72), (60, 59, 73), (61, 60, 74), (62, 61, 75), (63, 62, 76), (64, 63, 77), (65, 78, 66), (67, 66, 80), (68, 67, 81), (69, 68, 82), (70, 69, 83), (71, 70, 84), (72, 71, 85), (73, 72, 86), (73, 86, 74), (74, 87, 75), (75, 88, 76), (76, 89, 77), (78, 91, 79), (80, 79, 93), (81, 80, 94), (82, 81, 95), (83, 82, 96), (84, 83, 97), (85, 84, 98), (86, 85, 99), (87, 86, 100), (87, 100, 88), (88, 101, 89), (89, 102, 90), (91, 104, 92), (92, 105, 93), (94, 93, 107), (95, 94, 108), (96, 95, 109), (97, 96, 110), (98, 97, 111), (99, 98, 112), (100, 99, 113), (101, 100, 114), (101, 114, 102), (102, 115, 103), (105, 104, 118), (105, 118, 106), (107, 106, 120), (108, 107, 121), (109, 108, 122), (110, 109, 123), (111, 110, 124), (112, 111, 125), (113, 112, 126), (114, 113, 127), (114, 127, 115), (115, 128, 116), (118, 117, 131), (119, 118, 132), (120, 119, 133), (121, 120, 134), (122, 121, 135), (123, 122, 136), (124, 123, 137), (125, 124, 138), (126, 125, 139), (127, 126, 140), (128, 127, 141), (129, 128, 142), (131, 130, 144), (132, 131, 145), (133, 132, 146), (133, 146, 134), (134, 147, 135), (136, 135, 149), (137, 136, 150), (138, 137, 151), (139, 138, 152), (140, 139, 153), (141, 140, 154), (142, 141, 155), (144, 143, 157), (145, 144, 158), (146, 145, 159), (147, 146, 160), (147, 160, 148), (148, 161, 149), (149, 162, 150), (151, 150, 164), (152, 151, 165), (153, 152, 166), (154, 153, 167), (155, 154, 168), (156, 157, 143), (12, 181, 180, 11), (164, 163, 211, 212), (10, 11, 180, 179), (77, 90, 193, 191), (1, 2, 171, 170), (168, 167, 215, 216), (5, 6, 175, 174), (9, 10, 179, 178), (160, 159, 207, 208), (167, 166, 214, 215), (159, 158, 206, 207), (116, 129, 199, 197), (162, 161, 209, 210), (156, 204, 205, 157), (2, 3, 172, 171), (7, 8, 177, 176), (142, 155, 203, 201), (39, 26, 184, 186), (130, 117, 198, 200), (3, 4, 173, 172), (103, 116, 197, 195), (52, 39, 186, 188), (12, 11, 25), (51, 64, 189, 187), (161, 160, 208, 209), (143, 130, 200, 202), (158, 157, 205, 206), (129, 142, 201, 199), (0, 1, 170, 169), (91, 78, 192, 194), (13, 0, 169, 182), (155, 168, 216, 203), (143, 202, 204, 156), (78, 65, 190, 192), (163, 162, 210, 211), (38, 51, 187, 185), (25, 183, 181, 12), (26, 13, 182, 184), (104, 91, 194, 196), (64, 77, 191, 189), (117, 104, 196, 198), (165, 164, 212, 213), (8, 9, 178, 177), (4, 5, 174, 173), (65, 52, 188, 190), (25, 38, 185, 183), (90, 103, 195, 193)])
me_landscape_004.use_remesh_preserve_volume = False
me_landscape_004.use_remesh_preserve_attributes = False
me_landscape_004.use_mirror_vertex_groups = False
me_landscape_004.update()
me_landscape_002 = bpy.data.meshes.new('Landscape.002')
me_landscape_002.from_pydata([(-0.4964, -0.4975, 0.002561), (-0.4942, -0.4418, 0.004037), (-0.4859, -0.3476, -0.00545), (-0.5135, -0.2323, -0.002412), (-0.5152, -0.1548, -0.01054), (-0.515, -0.09106, 0.01608), (-0.5114, 0.003246, -0.0179), (-0.5025, 0.08542, 0.0002984), (-0.4954, 0.1617, 0.01566), (-0.5003, 0.2544, -0.002198), (-0.4933, 0.3067, -0.003553), (-0.498, 0.4159, -0.003199), (-0.5004, 0.5004, -0.0005306), (-0.4134, -0.5032, 0.0002723), (-0.4211, -0.4062, -0.005848), (-0.4148, -0.3475, 0.004317), (-0.4154, -0.2674, 0.03365), (-0.406, -0.1717, 0.05643), (-0.4295, -0.07787, 0.05579), (-0.4288, -0.01335, 0.04986), (-0.408, 0.09357, 0.05265), (-0.4358, 0.1733, 0.03408), (-0.4193, 0.2532, 0.06368), (-0.4097, 0.3313, 0.0238), (-0.3972, 0.3949, 0.004947), (-0.4182, 0.4979, 0.003679), (-0.3326, -0.5002, 0.001743), (-0.3502, -0.4247, 0.04521), (-0.3362, -0.3349, 0.1258), (-0.3221, -0.2559, 0.1707), (-0.3335, -0.1674, 0.1833), (-0.3443, -0.09699, 0.1643), (-0.3226, 0.003733, 0.1312), (-0.318, 0.09798, 0.1546), (-0.3352, 0.1622, 0.1447), (-0.33, 0.2591, 0.1638), (-0.3316, 0.3304, 0.1207), (-0.3485, 0.414, 0.03025), (-0.3347, 0.4894, -0.007443), (-0.25, -0.5, 7.082e-06), (-0.2333, -0.3994, 0.09529), (-0.2498, -0.3337, 0.2259), (-0.2408, -0.2615, 0.2851), (-0.231, -0.153, 0.3112), (-0.2319, -0.09509, 0.2812), (-0.2405, -0.002325, 0.2411), (-0.2647, 0.09174, 0.2093), (-0.2609, 0.1602, 0.2314), (-0.2498, 0.2503, 0.2314), (-0.231, 0.3317, 0.1863), (-0.2397, 0.4013, 0.07144), (-0.2534, 0.5061, 0.01923), (-0.1552, -0.5133, -0.01635), (-0.1489, -0.4188, 0.09723), (-0.1662, -0.3073, 0.2577), (-0.1682, -0.2684, 0.3603), (-0.1658, -0.1705, 0.3384), (-0.1805, -0.07824, 0.2927), (-0.1676, 0.0004428, 0.2448), (-0.1712, 0.07451, 0.2125), (-0.1672, 0.1517, 0.2287), (-0.1491, 0.2589, 0.2669), (-0.1509, 0.3335, 0.1842), (-0.1571, 0.4179, 0.05193), (-0.1467, 0.4908, 0.00587), (-0.096, -0.4899, -0.002826), (-0.08195, -0.4114, 0.08897), (-0.0739, -0.3183, 0.2273), (-0.07887, -0.24, 0.3145), (-0.0698, -0.1499, 0.3036), (-0.07175, -0.07187, 0.2566), (-0.08289, -0.01592, 0.2129), (-0.07333, 0.08869, 0.23), (-0.08063, 0.156, 0.2519), (-0.09245, 0.2469, 0.2638), (-0.085, 0.3551, 0.188), (-0.09825, 0.4175, 0.06907), (-0.09233, 0.5106, 0.02135), (-0.01236, -0.5102, 0.003423), (0.002542, -0.4049, 0.08261), (0.004781, -0.354, 0.187), (0.001487, -0.2507, 0.2646), (0.02574, -0.1552, 0.2762), (0.002924, -0.08186, 0.2494), (-0.0108, -0.009162, 0.2268), (-0.02478, 0.07085, 0.253), (0.0007875, 0.1757, 0.2699), (0.01951, 0.2275, 0.2878), (0.003311, 0.3264, 0.2079), (0.01097, 0.426, 0.07528), (-0.003606, 0.4976, 0.001891), (0.08985, -0.4746, -0.00365), (0.08434, -0.4117, 0.07204), (0.07673, -0.333, 0.1735), (0.08402, -0.242, 0.2432), (0.08332, -0.1752, 0.2642), (0.08457, -0.1038, 0.2557), (0.07602, -0.008962, 0.2644), (0.07793, 0.07534, 0.3144), (0.08591, 0.1715, 0.3198), (0.07604, 0.2354, 0.3598), (0.0991, 0.3212, 0.2597), (0.07818, 0.4131, 0.08878), (0.09956, 0.5077, -0.005033), (0.1594, -0.4993, -0.002104), (0.1676, -0.403, 0.05984), (0.161, -0.3439, 0.1865), (0.1658, -0.2504, 0.2403), (0.1649, -0.1664, 0.2617), (0.157, -0.09141, 0.2701), (0.1838, -0.004764, 0.3027), (0.1868, 0.09258, 0.3693), (0.1633, 0.1671, 0.4227), (0.158, 0.2394, 0.4072), (0.169, 0.3227, 0.3094), (0.1702, 0.3983, 0.09752), (0.1698, 0.5018, -0.001795), (0.2463, -0.5035, -0.003889), (0.2335, -0.4241, 0.05677), (0.2514, -0.3346, 0.1498), (0.2481, -0.2458, 0.2214), (0.2464, -0.1739, 0.2496), (0.2502, -0.08377, 0.2808), (0.2485, 0.0009495, 0.3214), (0.2627, 0.08357, 0.3991), (0.2551, 0.1664, 0.4373), (0.2532, 0.2505, 0.4368), (0.2432, 0.3361, 0.3152), (0.2666, 0.4293, 0.1075), (0.2481, 0.4958, -0.002819), (0.3573, -0.5172, 0.0008043), (0.3216, -0.409, 0.02704), (0.3422, -0.3218, 0.08663), (0.3153, -0.2535, 0.1528), (0.3321, -0.1659, 0.196), (0.3357, -0.08309, 0.2243), (0.3371, 0.006021, 0.254), (0.3359, 0.08671, 0.2796), (0.3315, 0.167, 0.3096), (0.3131, 0.2423, 0.2969), (0.3311, 0.3411, 0.1926), (0.3405, 0.4209, 0.05087), (0.3352, 0.5015, -0.00177), (0.4185, -0.5034, 0.003485), (0.3894, -0.4117, 0.002322), (0.419, -0.3542, 0.02964), (0.4026, -0.2758, 0.06118), (0.417, -0.1856, 0.1036), (0.4203, -0.09489, 0.07918), (0.4093, 0.008463, 0.1046), (0.438, 0.09145, 0.1168), (0.4147, 0.1637, 0.1129), (0.4177, 0.2484, 0.09551), (0.4171, 0.333, 0.04432), (0.4216, 0.4156, -0.003485), (0.3977, 0.4883, 0.01032), (0.5018, -0.483, 0.01119), (0.5028, -0.4223, -0.001668), (0.5034, -0.33, 0.001096), (0.4991, -0.2501, -0.01304), (0.5126, -0.1641, 0.005203), (0.4977, -0.07139, 9.296e-05), (0.4802, 0.02094, -0.008123), (0.4882, 0.07303, -0.02387), (0.5224, 0.1626, -0.006849), (0.5012, 0.2447, -0.0007701), (0.5002, 0.3368, 0.0002381), (0.5063, 0.4307, 0.01026), (0.4971, 0.5067, 0.01279), (-1.005, -0.9953, -0.008602), (-0.9837, -0.8347, 0.0211), (-0.9979, -0.6676, -0.002252), (-1.001, -0.4846, 0.01768), (-1.002, -0.3302, 0.0002933), (-1.011, -0.1649, -0.003006), (-1.011, 0.0002929, 0.01887), (-1.002, 0.1722, 0.01296), (-1.008, 0.3403, 0.008653), (-1.011, 0.4824, -0.006628), (-0.9917, 0.6437, 0.008536), (-1.026, 0.837, -0.009907), (-0.9841, 0.9944, -0.002543), (-0.8343, -0.9975, -0.0003971), (-0.8529, 0.9956, -0.006133), (-0.664, -1.001, 0.001619), (-0.6648, 1.0, 0.003726), (-0.4923, -0.9942, -0.007231), (-0.501, 1.0, -0.0002035), (-0.3266, -1.017, -0.009914), (-0.3362, 0.9998, 0.0008782), (-0.1739, -1.008, -0.01033), (-0.1647, 0.9983, -0.001846), (0.005258, -1.006, -0.02844), (-0.002231, 0.999, -0.002657), (0.1641, -1.001, 0.002856), (0.1554, 1.005, -0.00485), (0.3293, -1.022, 0.01786), (0.343, 1.009, 0.02188), (0.4901, -0.9907, -0.00302), (0.4963, 0.9964, -0.005557), (0.6482, -1.002, -0.0004132), (0.6479, 1.009, -0.01039), (0.8356, -1.002, -0.001719), (0.8361, 0.9867, 0.01092), (1.019, -1.008, -0.006663), (1.003, -0.8381, 0.002771), (0.9949, -0.6585, -0.003571), (1.016, -0.4984, 0.001734), (0.9999, -0.3197, -8.701e-06), (0.9899, -0.175, -0.007867), (0.9955, -0.002117, 0.007385), (1.006, 0.1736, -0.0002627), (1.006, 0.3216, -0.01418), (1.008, 0.5127, -0.002906), (0.9959, 0.6456, -0.0007776), (0.9813, 0.8366, 0.01729), (1.008, 1.013, -0.0228)], [], [(13, 14, 1), (14, 15, 2), (15, 16, 3), (16, 17, 4), (4, 17, 18), (5, 18, 19), (19, 20, 7), (20, 21, 8), (21, 22, 9), (9, 22, 23), (10, 23, 24), (11, 24, 25), (26, 27, 14), (27, 28, 15), (28, 29, 16), (29, 30, 17), (17, 30, 31), (18, 31, 32), (19, 32, 33), (33, 34, 21), (34, 35, 22), (22, 35, 36), (23, 36, 37), (24, 37, 38), (39, 40, 27), (40, 41, 28), (41, 42, 29), (42, 43, 30), (30, 43, 44), (31, 44, 45), (32, 45, 46), (46, 47, 34), (47, 48, 35), (35, 48, 49), (36, 49, 50), (37, 50, 51), (52, 53, 40), (53, 54, 41), (54, 55, 42), (42, 55, 56), (43, 56, 57), (44, 57, 58), (45, 58, 59), (59, 60, 47), (60, 61, 48), (48, 61, 62), (49, 62, 63), (50, 63, 64), (52, 65, 66), (53, 66, 67), (54, 67, 68), (68, 69, 56), (69, 70, 57), (70, 71, 58), (71, 72, 59), (72, 73, 60), (73, 74, 61), (61, 74, 75), (75, 76, 63), (76, 77, 64), (65, 78, 79), (66, 79, 80), (67, 80, 81), (68, 81, 82), (82, 83, 70), (83, 84, 71), (84, 85, 72), (85, 86, 73), (86, 87, 74), (74, 87, 88), (75, 88, 89), (76, 89, 90), (78, 91, 92), (79, 92, 93), (80, 93, 94), (81, 94, 95), (82, 95, 96), (83, 96, 97), (97, 98, 85), (98, 99, 86), (99, 100, 87), (87, 100, 101), (88, 101, 102), (89, 102, 103), (91, 104, 105), (92, 105, 106), (93, 106, 107), (107, 108, 95), (108, 109, 96), (109, 110, 97), (110, 111, 98), (111, 112, 99), (112, 113, 100), (100, 113, 114), (101, 114, 115), (102, 115, 116), (104, 117, 118), (105, 118, 119), (106, 119, 120), (107, 120, 121), (108, 121, 122), (122, 123, 110), (123, 124, 111), (124, 125, 112), (125, 126, 113), (113, 126, 127), (114, 127, 128), (128, 129, 116), (117, 130, 131), (118, 131, 132), (119, 132, 133), (120, 133, 134), (121, 134, 135), (122, 135, 136), (123, 136, 137), (124, 137, 138), (138, 139, 126), (139, 140, 127), (140, 141, 128), (141, 142, 129), (130, 143, 144), (131, 144, 145), (132, 145, 146), (133, 146, 147), (134, 147, 148), (135, 148, 149), (136, 149, 150), (137, 150, 151), (151, 152, 139), (152, 153, 140), (153, 154, 141), (154, 155, 142), (144, 157, 158), (145, 158, 159), (146, 159, 160), (147, 160, 161), (148, 161, 162), (149, 162, 163), (150, 163, 164), (164, 165, 152), (165, 166, 153), (166, 167, 154), (52, 39, 186, 188), (38, 51, 187, 185), (1, 14, 2), (2, 15, 3), (3, 16, 4), (5, 4, 18), (6, 5, 19), (6, 19, 7), (7, 20, 8), (8, 21, 9), (10, 9, 23), (11, 10, 24), (26, 13, 182, 184), (13, 26, 14), (14, 27, 15), (15, 28, 16), (16, 29, 17), (18, 17, 31), (19, 18, 32), (20, 19, 33), (20, 33, 21), (21, 34, 22), (23, 22, 36), (24, 23, 37), (25, 24, 38), (26, 39, 27), (27, 40, 28), (28, 41, 29), (29, 42, 30), (31, 30, 44), (32, 31, 45), (33, 32, 46), (33, 46, 34), (34, 47, 35), (36, 35, 49), (37, 36, 50), (38, 37, 51), (39, 52, 40), (40, 53, 41), (41, 54, 42), (43, 42, 56), (44, 43, 57), (45, 44, 58), (46, 45, 59), (46, 59, 47), (47, 60, 48), (49, 48, 62), (50, 49, 63), (51, 50, 64), (53, 52, 66), (54, 53, 67), (55, 54, 68), (55, 68, 56), (56, 69, 57), (57, 70, 58), (58, 71, 59), (59, 72, 60), (60, 73, 61), (62, 61, 75), (62, 75, 63), (63, 76, 64), (66, 65, 79), (67, 66, 80), (68, 67, 81), (69, 68, 82), (69, 82, 70), (70, 83, 71), (71, 84, 72), (72, 85, 73), (73, 86, 74), (75, 74, 88), (76, 75, 89), (77, 76, 90), (79, 78, 92), (80, 79, 93), (81, 80, 94), (82, 81, 95), (83, 82, 96), (84, 83, 97), (84, 97, 85), (85, 98, 86), (86, 99, 87), (88, 87, 101), (89, 88, 102), (90, 89, 103), (92, 91, 105), (93, 92, 106), (94, 93, 107), (94, 107, 95), (95, 108, 96), (96, 109, 97), (97, 110, 98), (98, 111, 99), (99, 112, 100), (101, 100, 114), (102, 101, 115), (103, 102, 116), (105, 104, 118), (106, 105, 119), (107, 106, 120), (108, 107, 121), (109, 108, 122), (109, 122, 110), (110, 123, 111), (111, 124, 112), (112, 125, 113), (114, 113, 127), (115, 114, 128), (115, 128, 116), (118, 117, 131), (119, 118, 132), (120, 119, 133), (121, 120, 134), (122, 121, 135), (123, 122, 136), (124, 123, 137), (125, 124, 138), (125, 138, 126), (126, 139, 127), (127, 140, 128), (128, 141, 129), (131, 130, 144), (132, 131, 145), (133, 132, 146), (134, 133, 147), (135, 134, 148), (136, 135, 149), (137, 136, 150), (138, 137, 151), (138, 151, 139), (139, 152, 140), (140, 153, 141), (141, 154, 142), (144, 143, 157), (145, 144, 158), (146, 145, 159), (147, 146, 160), (148, 147, 161), (149, 148, 162), (150, 149, 163), (151, 150, 164), (151, 164, 152), (152, 165, 153), (153, 166, 154), (154, 167, 155), (12, 11, 25), (142, 155, 203, 201), (8, 9, 178, 177), (3, 4, 173, 172), (51, 64, 189, 187), (25, 183, 181, 12), (7, 8, 177, 176), (77, 90, 193, 191), (116, 129, 199, 197), (159, 158, 206, 207), (65, 52, 188, 190), (156, 204, 205, 157), (167, 166, 214, 215), (158, 157, 205, 206), (162, 161, 209, 210), (160, 159, 207, 208), (143, 202, 204, 156), (161, 160, 208, 209), (168, 155, 167), (90, 103, 195, 193), (4, 5, 174, 173), (12, 181, 180, 11), (64, 77, 191, 189), (1, 170, 169, 0), (25, 38, 185, 183), (156, 157, 143), (10, 11, 180, 179), (6, 7, 176, 175), (129, 142, 201, 199), (1, 2, 171, 170), (166, 165, 213, 214), (0, 169, 182, 13), (2, 3, 172, 171), (9, 10, 179, 178), (104, 91, 194, 196), (39, 26, 184, 186), (91, 78, 192, 194), (143, 130, 200, 202), (164, 163, 211, 212), (117, 104, 196, 198), (78, 65, 190, 192), (165, 164, 212, 213), (103, 116, 197, 195), (167, 215, 216, 168), (168, 216, 203, 155), (13, 1, 0), (163, 162, 210, 211), (130, 117, 198, 200), (5, 6, 175, 174)])
me_landscape_002.use_remesh_preserve_volume = False
me_landscape_002.use_remesh_preserve_attributes = False
me_landscape_002.use_mirror_vertex_groups = False
me_landscape_002.update()
me_landscape_001 = bpy.data.meshes.new('Landscape.001')
me_landscape_001.from_pydata([(-0.4939, -0.4958, 0.004269), (-0.4904, -0.4586, 0.006729), (-0.4765, -0.3571, -0.009084), (-0.5225, -0.2206, -0.00402), (-0.5253, -0.1469, -0.01756), (-0.525, -0.09622, 0.0268), (-0.519, 0.005409, -0.02984), (-0.5042, 0.0868, 0.0004973), (-0.4924, 0.1583, 0.0261), (-0.5005, 0.2573, -0.003663), (-0.4888, 0.2889, -0.005921), (-0.4967, 0.4154, -0.005332), (-0.5007, 0.5006, -0.0008844), (-0.4111, -0.5054, 0.0004539), (-0.4241, -0.3992, -0.009375), (-0.4135, -0.357, 0.03713), (-0.4145, -0.2791, 0.1137), (-0.3989, -0.175, 0.1609), (-0.4381, -0.07423, 0.1583), (-0.4369, -0.02225, 0.1395), (-0.4022, 0.1004, 0.1264), (-0.4486, 0.1778, 0.06901), (-0.421, 0.2554, 0.09081), (-0.4051, 0.33, 0.01868), (-0.3843, 0.3804, 0.007859), (-0.4192, 0.4965, 0.006132), (-0.332, -0.5003, 0.002906), (-0.3614, -0.4301, 0.08676), (-0.338, -0.3359, 0.2761), (-0.3146, -0.2598, 0.4128), (-0.3335, -0.1679, 0.4687), (-0.3517, -0.1061, 0.4504), (-0.3155, 0.006221, 0.3903), (-0.3077, 0.1077, 0.4053), (-0.3364, 0.1593, 0.3383), (-0.3278, 0.2652, 0.2953), (-0.3305, 0.3284, 0.1704), (-0.3586, 0.4122, 0.03195), (-0.3356, 0.4824, -0.0124), (-0.2501, -0.5, 1.18e-05), (-0.2222, -0.3879, 0.1239), (-0.2496, -0.3339, 0.3444), (-0.2346, -0.2691, 0.5409), (-0.2184, -0.1439, 0.698), (-0.2198, -0.1029, 0.7206), (-0.2341, -0.003876, 0.6867), (-0.2746, 0.09734, 0.6281), (-0.2681, 0.1558, 0.6094), (-0.2497, 0.2505, 0.509), (-0.2183, 0.3306, 0.3428), (-0.2328, 0.3911, 0.1142), (-0.2557, 0.5101, 0.03205), (-0.1475, -0.5222, -0.02725), (-0.1371, -0.4201, 0.07361), (-0.1658, -0.29, 0.2776), (-0.1693, -0.2806, 0.5418), (-0.1653, -0.1731, 0.6776), (-0.1898, -0.07485, 0.7586), (-0.1682, 0.0007379, 0.7681), (-0.1742, 0.06863, 0.724), (-0.1675, 0.1417, 0.6943), (-0.1374, 0.2648, 0.6545), (-0.1404, 0.3336, 0.4156), (-0.1507, 0.4188, 0.1114), (-0.1334, 0.4846, 0.009782), (-0.1044, -0.4832, -0.00471), (-0.08102, -0.4078, 0.04004), (-0.06761, -0.3083, 0.1672), (-0.0759, -0.2333, 0.3678), (-0.06078, -0.1388, 0.5112), (-0.06403, -0.06423, 0.6083), (-0.0826, -0.02653, 0.6574), (-0.06667, 0.09226, 0.7303), (-0.07883, 0.149, 0.7341), (-0.09853, 0.2449, 0.6702), (-0.08612, 0.3696, 0.4532), (-0.1082, 0.418, 0.1559), (-0.09834, 0.5177, 0.03559), (-0.0206, -0.517, 0.005705), (0.004236, -0.397, 0.02838), (0.007969, -0.3677, 0.0782), (0.002478, -0.2511, 0.215), (0.0429, -0.1475, 0.3465), (0.004873, -0.08088, 0.4458), (-0.018, -0.01527, 0.5189), (-0.0413, 0.06253, 0.6115), (0.001313, 0.1817, 0.6284), (0.03252, 0.2125, 0.6186), (0.005519, 0.3218, 0.4465), (0.01829, 0.4322, 0.159), (-0.00601, 0.4959, 0.003151), (0.09419, -0.4576, -0.006084), (0.08501, -0.4084, 0.00784), (0.07233, -0.3328, 0.03565), (0.08448, -0.2367, 0.1156), (0.08331, -0.1808, 0.208), (0.08539, -0.1175, 0.2883), (0.07115, -0.01494, 0.3784), (0.07433, 0.07002, 0.4919), (0.08763, 0.1748, 0.4932), (0.07117, 0.2256, 0.5553), (0.1096, 0.3132, 0.4194), (0.07475, 0.4107, 0.1473), (0.1104, 0.5129, -0.008389), (0.1546, -0.4988, -0.003507), (0.1683, -0.3939, -0.01058), (0.1572, -0.351, 0.03772), (0.1652, -0.2507, 0.06049), (0.1638, -0.1662, 0.1107), (0.1505, -0.0968, 0.1706), (0.1952, -0.007939, 0.2576), (0.2001, 0.09875, 0.371), (0.1611, 0.1674, 0.4466), (0.1522, 0.2324, 0.438), (0.1705, 0.3156, 0.3647), (0.1726, 0.386, 0.1148), (0.1719, 0.5029, -0.002992), (0.2438, -0.5058, -0.006481), (0.2225, -0.4291, 0.002992), (0.2524, -0.3355, -0.005365), (0.2469, -0.2431, 0.02324), (0.244, -0.1788, 0.05769), (0.2503, -0.08407, 0.1216), (0.2475, 0.001583, 0.1943), (0.2711, 0.08373, 0.3157), (0.2584, 0.1662, 0.3741), (0.2553, 0.2509, 0.4072), (0.2386, 0.338, 0.3152), (0.2777, 0.4377, 0.1109), (0.2469, 0.4929, -0.004698), (0.3733, -0.5287, 0.001341), (0.3138, -0.4039, -0.001197), (0.3481, -0.3141, -0.0292), (0.3032, -0.2558, -0.01383), (0.3314, -0.1654, 0.03334), (0.3373, -0.08292, 0.07932), (0.3396, 0.01003, 0.133), (0.3376, 0.08896, 0.1835), (0.3303, 0.1673, 0.2539), (0.2997, 0.2371, 0.278), (0.3296, 0.3463, 0.1855), (0.3453, 0.4237, 0.04872), (0.3364, 0.5025, -0.00295), (0.4196, -0.5057, 0.005808), (0.3713, -0.4083, 0.003305), (0.4206, -0.3682, 0.0005909), (0.3933, -0.2931, -0.003572), (0.4172, -0.1981, 0.04543), (0.4228, -0.1026, 0.004101), (0.4045, 0.01411, 0.05597), (0.4523, 0.09686, 0.09281), (0.4133, 0.1616, 0.111), (0.4184, 0.2474, 0.1105), (0.4174, 0.3328, 0.05067), (0.4249, 0.4149, -0.006127), (0.3851, 0.4805, 0.0172), (0.5031, -0.4717, 0.01864), (0.5047, -0.4261, -0.00278), (0.5057, -0.3278, 0.001827), (0.4986, -0.2502, -0.02173), (0.5209, -0.1623, 0.008672), (0.4962, -0.06343, 0.0001549), (0.467, 0.03489, -0.01354), (0.4804, 0.06616, -0.03978), (0.5374, 0.1599, -0.01142), (0.502, 0.2412, -0.001283), (0.5003, 0.3392, 0.0003968), (0.5104, 0.4401, 0.01709), (0.4952, 0.5111, 0.02131), (-1.008, -0.9922, -0.01434), (-0.9728, -0.8355, 0.03516), (-0.9965, -0.6682, -0.003753), (-1.002, -0.4743, 0.02947), (-1.004, -0.3282, 0.0004889), (-1.018, -0.1637, -0.00501), (-1.019, 0.0004882, 0.03145), (-1.003, 0.1759, 0.0216), (-1.013, 0.3449, 0.01442), (-1.018, 0.4707, -0.01105), (-0.9862, 0.6284, 0.01423), (-1.043, 0.8395, -0.01651), (-0.9735, 0.9907, -0.004238), (-0.8349, -0.9959, -0.0006618), (-0.866, 0.9927, -0.01022), (-0.6622, -1.002, 0.002698), (-0.6635, 1.0, 0.00621), (-0.4872, -0.9903, -0.01205), (-0.5017, 1.001, -0.0003391), (-0.3221, -1.028, -0.01652), (-0.3381, 0.9997, 0.001464), (-0.1788, -1.013, -0.01722), (-0.1633, 0.9971, -0.003077), (0.008763, -1.01, -0.04739), (-0.003718, 0.9983, -0.004427), (0.1624, -1.001, 0.004761), (0.1479, 1.009, -0.008083), (0.3265, -1.037, 0.02977), (0.3494, 1.014, 0.03647), (0.4835, -0.9844, -0.005033), (0.4939, 0.994, -0.009261), (0.6359, -1.003, -0.0006886), (0.6354, 1.016, -0.01732), (0.837, -1.003, -0.002864), (0.8379, 0.9778, 0.01819), (1.031, -1.013, -0.0111), (1.005, -0.8413, 0.004618), (0.9915, -0.653, -0.005952), (1.026, -0.4974, 0.002889), (0.9998, -0.3106, -1.445e-05), (0.9831, -0.1806, -0.01311), (0.9925, -0.003529, 0.01231), (1.009, 0.1782, -0.0004377), (1.01, 0.3139, -0.02363), (1.014, 0.5212, -0.004843), (0.9931, 0.6315, -0.001296), (0.9689, 0.8387, 0.02882), (1.013, 1.022, -0.03799)], [], [(13, 14, 1), (14, 15, 2), (15, 16, 3), (16, 17, 4), (4, 17, 18), (5, 18, 19), (6, 19, 20), (7, 20, 21), (8, 21, 22), (9, 22, 23), (10, 23, 24), (11, 24, 25), (26, 27, 14), (27, 28, 15), (28, 29, 16), (29, 30, 17), (17, 30, 31), (18, 31, 32), (19, 32, 33), (20, 33, 34), (21, 34, 35), (22, 35, 36), (23, 36, 37), (24, 37, 38), (39, 40, 27), (40, 41, 28), (41, 42, 29), (42, 43, 30), (30, 43, 44), (31, 44, 45), (32, 45, 46), (33, 46, 47), (34, 47, 48), (35, 48, 49), (36, 49, 50), (37, 50, 51), (39, 52, 53), (40, 53, 54), (41, 54, 55), (42, 55, 56), (56, 57, 44), (44, 57, 58), (45, 58, 59), (46, 59, 60), (47, 60, 61), (48, 61, 62), (49, 62, 63), (50, 63, 64), (52, 65, 66), (53, 66, 67), (54, 67, 68), (55, 68, 69), (56, 69, 70), (57, 70, 71), (58, 71, 72), (72, 73, 60), (60, 73, 74), (61, 74, 75), (62, 75, 76), (63, 76, 77), (65, 78, 79), (66, 79, 80), (67, 80, 81), (68, 81, 82), (69, 82, 83), (70, 83, 84), (71, 84, 85), (72, 85, 86), (86, 87, 74), (87, 88, 75), (88, 89, 76), (89, 90, 77), (78, 91, 92), (79, 92, 93), (80, 93, 94), (81, 94, 95), (82, 95, 96), (83, 96, 97), (84, 97, 98), (85, 98, 99), (99, 100, 87), (100, 101, 88), (101, 102, 89), (102, 103, 90), (91, 104, 105), (92, 105, 106), (93, 106, 107), (94, 107, 108), (95, 108, 109), (96, 109, 110), (97, 110, 111), (98, 111, 112), (99, 112, 113), (113, 114, 101), (114, 115, 102), (115, 116, 103), (104, 117, 118), (105, 118, 119), (106, 119, 120), (107, 120, 121), (108, 121, 122), (109, 122, 123), (110, 123, 124), (111, 124, 125), (112, 125, 126), (126, 127, 114), (127, 128, 115), (128, 129, 116), (117, 130, 131), (118, 131, 132), (119, 132, 133), (120, 133, 134), (121, 134, 135), (122, 135, 136), (123, 136, 137), (124, 137, 138), (125, 138, 139), (139, 140, 127), (140, 141, 128), (141, 142, 129), (130, 143, 144), (131, 144, 145), (132, 145, 146), (133, 146, 147), (134, 147, 148), (135, 148, 149), (136, 149, 150), (137, 150, 151), (138, 151, 152), (152, 153, 140), (153, 154, 141), (154, 155, 142), (144, 157, 158), (145, 158, 159), (146, 159, 160), (147, 160, 161), (148, 161, 162), (149, 162, 163), (150, 163, 164), (151, 164, 165), (165, 166, 153), (166, 167, 154), (52, 39, 186, 188), (38, 51, 187, 185), (1, 14, 2), (2, 15, 3), (3, 16, 4), (5, 4, 18), (6, 5, 19), (7, 6, 20), (8, 7, 21), (9, 8, 22), (10, 9, 23), (11, 10, 24), (26, 13, 182, 184), (13, 26, 14), (14, 27, 15), (15, 28, 16), (16, 29, 17), (18, 17, 31), (19, 18, 32), (20, 19, 33), (21, 20, 34), (22, 21, 35), (23, 22, 36), (24, 23, 37), (25, 24, 38), (26, 39, 27), (27, 40, 28), (28, 41, 29), (29, 42, 30), (31, 30, 44), (32, 31, 45), (33, 32, 46), (34, 33, 47), (35, 34, 48), (36, 35, 49), (37, 36, 50), (38, 37, 51), (40, 39, 53), (41, 40, 54), (42, 41, 55), (43, 42, 56), (43, 56, 44), (45, 44, 58), (46, 45, 59), (47, 46, 60), (48, 47, 61), (49, 48, 62), (50, 49, 63), (51, 50, 64), (53, 52, 66), (54, 53, 67), (55, 54, 68), (56, 55, 69), (57, 56, 70), (58, 57, 71), (59, 58, 72), (59, 72, 60), (61, 60, 74), (62, 61, 75), (63, 62, 76), (64, 63, 77), (66, 65, 79), (67, 66, 80), (68, 67, 81), (69, 68, 82), (70, 69, 83), (71, 70, 84), (72, 71, 85), (73, 72, 86), (73, 86, 74), (74, 87, 75), (75, 88, 76), (76, 89, 77), (79, 78, 92), (80, 79, 93), (81, 80, 94), (82, 81, 95), (83, 82, 96), (84, 83, 97), (85, 84, 98), (86, 85, 99), (86, 99, 87), (87, 100, 88), (88, 101, 89), (89, 102, 90), (92, 91, 105), (93, 92, 106), (94, 93, 107), (95, 94, 108), (96, 95, 109), (97, 96, 110), (98, 97, 111), (99, 98, 112), (100, 99, 113), (100, 113, 101), (101, 114, 102), (102, 115, 103), (105, 104, 118), (106, 105, 119), (107, 106, 120), (108, 107, 121), (109, 108, 122), (110, 109, 123), (111, 110, 124), (112, 111, 125), (113, 112, 126), (113, 126, 114), (114, 127, 115), (115, 128, 116), (118, 117, 131), (119, 118, 132), (120, 119, 133), (121, 120, 134), (122, 121, 135), (123, 122, 136), (124, 123, 137), (125, 124, 138), (126, 125, 139), (126, 139, 127), (127, 140, 128), (128, 141, 129), (131, 130, 144), (132, 131, 145), (133, 132, 146), (134, 133, 147), (135, 134, 148), (136, 135, 149), (137, 136, 150), (138, 137, 151), (139, 138, 152), (139, 152, 140), (140, 153, 141), (141, 154, 142), (144, 143, 157), (145, 144, 158), (146, 145, 159), (147, 146, 160), (148, 147, 161), (149, 148, 162), (150, 149, 163), (151, 150, 164), (152, 151, 165), (152, 165, 153), (153, 166, 154), (154, 167, 155), (12, 11, 25), (142, 155, 203, 201), (8, 9, 178, 177), (3, 4, 173, 172), (51, 64, 189, 187), (25, 183, 181, 12), (7, 8, 177, 176), (77, 90, 193, 191), (116, 129, 199, 197), (159, 158, 206, 207), (65, 52, 188, 190), (156, 204, 205, 157), (167, 166, 214, 215), (158, 157, 205, 206), (162, 161, 209, 210), (160, 159, 207, 208), (143, 202, 204, 156), (161, 160, 208, 209), (168, 155, 167), (90, 103, 195, 193), (4, 5, 174, 173), (12, 181, 180, 11), (64, 77, 191, 189), (1, 170, 169, 0), (25, 38, 185, 183), (156, 157, 143), (10, 11, 180, 179), (6, 7, 176, 175), (129, 142, 201, 199), (1, 2, 171, 170), (166, 165, 213, 214), (0, 169, 182, 13), (2, 3, 172, 171), (9, 10, 179, 178), (104, 91, 194, 196), (39, 26, 184, 186), (91, 78, 192, 194), (143, 130, 200, 202), (164, 163, 211, 212), (117, 104, 196, 198), (78, 65, 190, 192), (165, 164, 212, 213), (103, 116, 197, 195), (167, 215, 216, 168), (168, 216, 203, 155), (13, 1, 0), (163, 162, 210, 211), (130, 117, 198, 200), (5, 6, 175, 174)])
me_landscape_001.use_remesh_preserve_volume = False
me_landscape_001.use_remesh_preserve_attributes = False
me_landscape_001.use_mirror_vertex_groups = False
me_landscape_001.update()

# ---- objects
ob_mountain_01 = bpy.data.objects.new('Mountain_01', me_landscape_011)
ob_mountain_05 = bpy.data.objects.new('Mountain_05', me_landscape_010)
ob_mountain_08 = bpy.data.objects.new('Mountain_08', me_landscape_007)
ob_mountain_04 = bpy.data.objects.new('Mountain_04', me_landscape_006)
ob_mountain_07 = bpy.data.objects.new('Mountain_07', me_landscape_005)
ob_mountain_06 = bpy.data.objects.new('Mountain_06', me_landscape_004)
ob_mountain_03 = bpy.data.objects.new('Mountain_03', me_landscape_002)
ob_mountain_02 = bpy.data.objects.new('Mountain_02', me_landscape_001)

# ---- transforms, parenting, visibility, modifiers, constraints
ob_mountain_01.location = (-4.976, -0.03981, 0.0)
ob_mountain_01.lineart.crease_threshold = 0.0
ob_mountain_05.location = (-1.984, 6.082, 0.0)
ob_mountain_05.lineart.crease_threshold = 0.0
ob_mountain_08.location = (-2.0, -3.0, 0.0)
ob_mountain_08.lineart.crease_threshold = 0.0
ob_mountain_04.location = (-5.009, 6.016, 0.0)
ob_mountain_04.lineart.crease_threshold = 0.0
ob_mountain_07.location = (-2.0, 0.0, 0.0)
ob_mountain_07.lineart.crease_threshold = 0.0
ob_mountain_06.location = (-2.0, 3.0, 0.0)
ob_mountain_06.lineart.crease_threshold = 0.0
ob_mountain_03.location = (-4.986, 3.029, 0.0)
ob_mountain_03.lineart.crease_threshold = 0.0
ob_mountain_02.location = (-5.011, -3.013, 0.0)
ob_mountain_02.lineart.crease_threshold = 0.0

# ---- collection membership
col_collection_1.objects.link(ob_mountain_01)
col_collection_1.objects.link(ob_mountain_05)
col_collection_1.objects.link(ob_mountain_08)
col_collection_1.objects.link(ob_mountain_04)
col_collection_1.objects.link(ob_mountain_07)
col_collection_1.objects.link(ob_mountain_06)
col_collection_1.objects.link(ob_mountain_03)
col_collection_1.objects.link(ob_mountain_02)

# ---- scene / render settings (as saved in the file)
scene.frame_start = 1; scene.frame_end = 250; scene.frame_set(1)
scene.render.engine = 'BLENDER_EEVEE_NEXT'
scene.render.resolution_percentage = 50
scene.render.dither_intensity = 0.0
scene.cycles.use_denoising = False
scene.cycles.samples = 10
scene.cycles.sampling_pattern = 'TABULATED_SOBOL'
scene.cycles.light_sampling_threshold = 0.0
scene.cycles.use_adaptive_sampling = False
scene.cycles.use_light_tree = False
scene.cycles.blur_glossy = 0.0
scene.cycles.pixel_filter_type = 'GAUSSIAN'
scene.cycles.sample_clamp_indirect = 0.0
scene.view_settings.view_transform = 'Standard'
bpy.context.view_layer.update()

# ---- added for rendering (the .blend has no active camera and no usable light): camera, sun
cam_auto = bpy.data.cameras.new('AutoCamera')
cam_auto.lens = 50.0
cam_auto.sensor_width = 36.0
cam_auto.clip_end = 1000.0
ob_auto_camera = bpy.data.objects.new('AutoCamera', cam_auto)
scene.collection.objects.link(ob_auto_camera)
ob_auto_camera.location = (7.86779, -12.1301, 9.57913)
ob_auto_camera.rotation_euler = (1.09748, -7.21219e-08, 0.694738)
scene.camera = ob_auto_camera
light_auto_sun = bpy.data.lights.new('AutoSun', 'SUN')
light_auto_sun.energy = 3.0
light_auto_sun.angle = 0.0523599
ob_auto_sun = bpy.data.objects.new('AutoSun', light_auto_sun)
scene.collection.objects.link(ob_auto_sun)
ob_auto_sun.rotation_euler = (0.872665, 0.174533, 0.523599)
bpy.context.view_layer.update()

